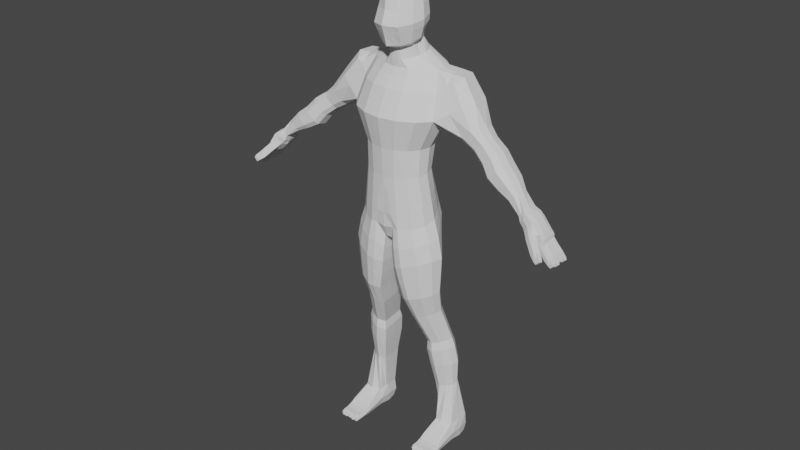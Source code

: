 # Source: human.blend  (saved by Blender 3.6.11; exported with 4.5.12 LTS)
import bpy
from mathutils import Matrix  # noqa: F401  (used for matrix-valued properties, if any)

bpy.ops.wm.read_factory_settings(use_empty=True)
scene = bpy.context.scene
scene.name = 'Scene'

# ---- collections
col_collection = bpy.data.collections.new('Collection'); scene.collection.children.link(col_collection)
col_references = bpy.data.collections.new('references'); col_collection.children.link(col_references)
col_meshes = bpy.data.collections.new('meshes'); col_collection.children.link(col_meshes)

# ---- world
world_world = bpy.data.worlds.new('World'); scene.world = world_world
world_world.use_nodes = True; world_world.node_tree.nodes.clear()
_N = world_world.node_tree.nodes; _L = world_world.node_tree.links
n0 = _N.new('ShaderNodeOutputWorld'); n0.name = 'World Output'; n0.location = (300, 300)
n1 = _N.new('ShaderNodeBackground'); n1.name = 'Background'; n1.location = (10, 300)
n1.inputs[0].default_value = (0.05088, 0.05088, 0.05088, 1.0)
_L.new(n1.outputs[0], n0.inputs[0])
n0.is_active_output = True
world_world.color = (0.05088, 0.05088, 0.05088)
world_world.use_sun_shadow = False
world_world.sun_shadow_jitter_overblur = 0.0

# ---- meshes
me_cylinder_001 = bpy.data.meshes.new('Cylinder.001')
me_cylinder_001.from_pydata([(0.0, 0.7399, -1.198), (8.863e-16, 1.266, 0.9778), (0.4889, 0.4954, -1.216), (0.5, 1.154, 1.076), (0.7478, 0.3144, -1.21), (0.866, 0.679, 1.025), (0.7192, -0.1558, -1.261), (1.0, 0.2088, 1.038), (0.7478, -0.5584, -1.267), (0.866, -0.2614, 1.05), (0.4889, -0.807, -1.305), (0.5725, -0.7394, 1.07), (0.0, -1.063, -1.317), (8.988e-16, -1.127, 1.196), (9.231e-10, 0.8009, -0.8401), (-2.575e-17, 1.094, -0.4559), (1.381e-09, 1.172, -0.1469), (0.0, 1.33, 0.4385), (0.5906, 1.166, 0.4367), (0.656, 0.9966, -0.1469), (0.6261, 0.9266, -0.4559), (0.5294, 0.5952, -0.822), (1.023, 0.6908, 0.4547), (1.136, 0.5164, -0.1469), (1.084, 0.4683, -0.4559), (0.917, 0.2097, -0.858), (1.181, 0.1002, 0.4547), (1.312, -0.1396, -0.1469), (1.252, -0.1578, -0.4559), (1.059, -0.2524, -0.9709), (1.023, -0.4904, 0.4547), (1.136, -0.7956, -0.1469), (1.084, -0.7838, -0.4559), (0.917, -0.8025, -1.061), (0.6631, -1.079, 0.4635), (0.7285, -1.448, -0.1157), (0.6986, -1.376, -0.4447), (0.6019, -1.245, -1.061), (-1.299e-10, -1.364, 0.5522), (1.381e-09, -1.739, -0.04087), (-5.732e-17, -1.657, -0.5665), (9.231e-10, -1.619, -1.044), (0.0, 0.5968, 1.554), (0.0, 0.06419, 1.609), (0.0, -0.4446, 1.545), (0.277, 0.5458, 1.524), (0.277, 0.1235, 1.567), (0.3495, -0.4275, 1.496), (0.6431, 0.3544, 1.445), (0.6431, 0.1043, 1.483), (0.6431, -0.1245, 1.444), (0.2337, 0.695, -1.203), (0.25, 1.21, 1.027), (0.2337, -1.007, -1.319), (0.2863, -0.933, 1.133), (0.301, -1.432, -1.053), (0.3493, -1.517, -0.5056), (0.3643, -1.594, -0.07827), (0.3315, -1.221, 0.5079), (0.2647, 0.6981, -0.831), (0.313, 1.01, -0.4559), (0.328, 1.085, -0.1469), (0.2953, 1.248, 0.4376), (0.1385, 0.5713, 1.539), (0.1385, 0.09386, 1.588), (0.1748, -0.436, 1.521), (-0.02315, -0.5085, -9.039), (-0.02315, 1.097, -2.564), (0.9224, -0.5126, -9.015), (0.7866, 1.243, -2.59), (1.392, -0.8866, -9.007), (1.473, 0.9778, -2.542), (1.806, -1.517, -9.062), (1.932, 0.5806, -2.471), (2.177, -2.276, -9.093), (2.093, 0.112, -2.387), (2.02, -2.897, -9.172), (1.932, -0.3565, -2.303), (1.526, -3.416, -9.233), (1.473, -0.7537, -2.232), (0.8776, -3.755, -9.254), (0.7154, -1.145, -2.177), (0.0, -3.782, -9.277), (0.0, -1.224, -2.177), (-0.02315, -0.6681, -6.885), (-0.02315, -0.2109, -5.921), (-0.02315, 0.7699, -4.559), (-0.02315, 1.239, -3.441), (0.9183, 1.341, -3.46), (1.013, 0.8565, -4.575), (0.6865, -0.09014, -5.943), (0.6761, -0.6966, -6.894), (1.716, 0.9517, -3.39), (1.891, 0.4224, -4.497), (1.288, -0.4268, -5.883), (1.269, -0.9909, -6.882), (2.103, 0.5284, -3.314), (2.401, -0.1433, -4.399), (1.69, -0.9306, -5.792), (1.665, -1.431, -6.864), (2.683, -0.9936, -4.243), (1.831, -1.525, -5.686), (1.804, -1.951, -6.843), (2.25, -1.007, -3.039), (2.477, -1.76, -4.105), (1.69, -2.119, -5.579), (1.665, -2.47, -6.822), (1.716, -1.59, -2.934), (1.891, -2.41, -3.989), (1.288, -2.623, -5.489), (1.269, -2.91, -6.805), (0.9183, -1.979, -2.864), (1.013, -2.844, -3.911), (0.6865, -2.96, -5.428), (0.6761, -3.205, -6.793), (0.0, -2.102, -2.857), (0.0, -2.982, -3.901), (0.0, -3.064, -5.424), (0.0, -3.294, -6.806), (0.3607, 0.9354, -1.828), (-0.02315, 0.7782, -1.777), (0.7022, 0.7165, -1.828), (0.9303, 0.3891, -1.828), (1.01, 0.002778, -1.828), (0.9303, -0.3835, -1.828), (0.7022, -0.711, -1.829), (0.3607, -1.111, -1.808), (0.0, -1.155, -1.83), (2.754, 0.2199, -2.53), (2.637, 0.7302, -2.6), (2.637, -0.1249, -2.477), (3.211, 0.7326, -2.644), (4.003, 0.5488, -3.608), (3.347, -0.07878, -2.521), (4.136, -0.4451, -3.396), (3.074, -0.6091, -2.676), (3.791, -1.083, -3.483), (0.0, -1.54, -2.48), (0.8442, -1.439, -2.481), (1.579, -1.118, -2.537), (2.676, -0.7318, -2.78), (2.07, -0.6389, -2.622), (3.215, -1.38, -3.754), (2.535, -0.537, -2.552), (-0.02315, 1.162, -2.961), (1.586, 0.9656, -2.937), (0.8471, 1.288, -2.99), (2.614, 0.8365, -3.077), (3.216, 0.6161, -4.128), (2.01, 0.5568, -2.864), (2.486, 0.8192, -2.784), (4.511, -1.391, -4.39), (3.954, -1.458, -4.705), (3.775, -1.312, -4.891), (4.867, -0.6461, -4.349), (3.936, -0.2999, -5.028), (3.69, -0.8376, -5.042), (4.763, -1.1, -4.275), (4.732, -0.09766, -4.491), (5.061, -1.433, -4.774), (4.641, -1.501, -5.086), (4.514, -1.383, -5.257), (5.333, -0.8066, -4.707), (4.64, -0.5382, -5.356), (4.451, -0.9902, -5.39), (5.248, -1.186, -4.655), (5.227, -0.3536, -4.838), (7.819, -2.424, -6.933), (7.669, -2.45, -7.048), (8.013, -1.933, -6.866), (7.662, -1.539, -7.218), (7.625, -2.002, -7.164), (7.972, -2.397, -6.815), (7.972, -1.484, -6.979), (5.135, -1.636, -5.658), (5.57, -1.903, -6.129), (6.248, -2.07, -6.424), (6.942, -2.176, -6.693), (7.031, -2.272, -6.572), (6.375, -2.199, -6.253), (5.714, -2.045, -5.935), (5.272, -1.766, -5.475), (7.324, -2.225, -6.354), (6.79, -2.133, -5.944), (6.187, -1.97, -5.584), (5.72, -1.694, -5.141), (7.454, -2.034, -6.274), (6.975, -1.87, -5.829), (6.398, -1.678, -5.452), (5.921, -1.424, -5.015), (7.513, -1.735, -6.317), (7.059, -1.462, -5.887), (6.493, -1.228, -5.515), (6.011, -1.008, -5.072), (5.271, -0.7104, -5.768), (5.713, -0.9017, -6.25), (6.374, -1.162, -6.535), (7.031, -1.512, -6.776), (6.899, -1.866, -6.792), (6.187, -1.646, -6.562), (5.5, -1.436, -6.283), (5.069, -1.205, -5.802), (5.898, -0.5113, -5.214), (6.374, -0.69, -5.667), (6.954, -0.9736, -6.023), (7.44, -1.378, -6.415), (0.5575, -3.701, -9.23), (0.3105, -1.192, -2.169), (0.3265, -3.256, -6.791), (0.3317, -3.019, -5.418), (0.4947, -2.92, -3.897), (0.4476, -2.048, -2.852), (0.1688, -1.15, -1.808), (0.1053, -1.041, -1.317), (0.4105, -1.496, -2.472), (0.2066, -0.4535, -8.973), (0.3817, 1.29, -2.598), (0.08987, -0.6226, -6.9), (0.3317, -0.03103, -5.954), (0.4947, 0.9327, -4.588), (0.4476, 1.41, -3.472), (0.1688, 0.9763, -1.824), (0.1053, 0.7339, -1.198), (0.412, 1.344, -2.997), (0.2248, -3.575, -9.967), (0.2248, -2.481, -10.22), (0.2541, -0.8176, -9.766), (-0.02315, -3.635, -9.922), (-0.02315, -2.499, -10.21), (-0.02315, -0.8834, -9.747), (1.073, -1.373, -11.61), (1.754, -1.66, -11.35), (2.278, -2.14, -11.1), (2.725, -2.727, -10.86), (2.535, -3.307, -10.81), (1.939, -3.851, -10.9), (1.155, -4.24, -11.07), (0.7549, -4.218, -11.17), (0.6105, -1.355, -11.76), (0.3658, -3.949, -11.37), (0.3658, -2.863, -11.57), (0.4012, -1.581, -11.78), (0.2692, -3.809, -10.68), (0.2692, -2.709, -10.91), (1.758, -3.674, -10.05), (1.016, -4.051, -10.15), (0.3028, -1.157, -10.77), (0.5009, -0.7136, -10.4), (0.641, -4.016, -10.18), (2.323, -3.124, -9.971), (2.503, -2.512, -9.948), (2.079, -1.763, -10.06), (1.067, -0.7291, -10.33), (1.583, -1.111, -10.19), (0.247, -3.692, -10.32), (1.642, -3.545, -9.641), (0.2785, -0.9572, -10.28), (2.171, -3.013, -9.572), (2.34, -2.389, -9.521), (1.943, -1.611, -9.567), (1.54, -0.9464, -9.631), (0.247, -2.601, -10.56), (0.947, -3.903, -9.701), (0.5101, -0.5089, -9.732), (0.5992, -3.859, -9.707), (1.031, -0.5258, -9.662), (0.8535, -0.5641, -8.421), (1.357, -0.9158, -8.412), (1.767, -1.493, -8.447), (2.073, -2.185, -8.463), (1.92, -2.778, -8.515), (1.454, -3.275, -8.553), (0.8212, -3.601, -8.565), (0.0, -3.645, -8.585), (-0.02315, -0.5631, -8.343), (0.448, -3.658, -8.568), (0.1636, -0.4953, -8.36), (-0.02315, -0.5298, -7.618), (0.792, -0.6101, -7.892), (1.327, -0.9418, -7.882), (1.732, -1.472, -7.898), (1.98, -2.104, -7.902), (1.832, -2.671, -7.928), (1.39, -3.148, -7.947), (0.7709, -3.464, -7.951), (0.0, -3.524, -7.969), (0.4059, -3.519, -7.952), (0.0816, -0.5297, -7.7), (8.714, -2.732, -8.074), (9.049, -2.664, -7.809), (8.652, -1.742, -8.292), (9.088, -1.665, -7.957), (8.652, -2.486, -8.159), (8.652, -2.238, -8.203), (8.652, -1.99, -8.248), (9.088, -1.913, -7.913), (9.088, -2.161, -7.868), (9.088, -2.409, -7.824), (8.41, -1.719, -8.074), (7.994, -1.629, -7.684), (7.788, -1.58, -7.472), (8.287, -1.496, -7.11), (8.506, -1.537, -7.288), (8.908, -1.637, -7.725), (7.796, -2.552, -7.311), (8.021, -2.644, -7.483), (8.414, -2.649, -7.926), (8.91, -2.653, -7.567), (8.49, -2.598, -7.076), (8.266, -2.533, -6.935), (8.316, -1.713, -7.043), (8.556, -1.75, -7.205), (8.946, -1.854, -7.656), (8.316, -1.961, -6.999), (8.556, -1.998, -7.16), (8.946, -2.102, -7.612), (8.316, -2.209, -6.954), (8.556, -2.246, -7.116), (8.946, -2.35, -7.567), (8.372, -1.952, -8.083), (7.989, -1.856, -7.665), (7.754, -1.812, -7.475), (8.372, -2.2, -8.038), (7.989, -2.104, -7.621), (7.754, -2.06, -7.431), (8.372, -2.448, -7.994), (7.912, -2.366, -7.636), (7.754, -2.309, -7.386), (9.858, -1.884, -8.947), (9.681, -1.917, -9.088), (9.681, -2.051, -9.064), (9.681, -2.653, -8.956), (9.681, -2.519, -8.98), (9.858, -2.018, -8.923), (9.858, -2.487, -8.839), (9.858, -2.621, -8.815), (9.814, -2.782, -8.742), (9.814, -2.916, -8.718), (9.637, -2.948, -8.858), (9.637, -2.814, -8.882), (9.637, -2.336, -8.968), (9.637, -2.202, -8.992), (9.814, -2.17, -8.851), (9.814, -2.304, -8.827), (8.846, -2.742, -8.214), (9.125, -2.706, -8.022), (8.839, -2.524, -8.246), (9.126, -2.508, -8.028), (9.133, -2.233, -8.042), (8.829, -2.263, -8.283), (9.135, -2.432, -8.005), (8.829, -2.511, -8.238), (8.81, -1.748, -8.356), (8.81, -1.996, -8.311), (9.115, -1.918, -8.073), (9.115, -1.711, -8.11), (9.122, -2.182, -8.033), (9.122, -1.96, -8.072), (8.817, -2.251, -8.272), (8.817, -2.003, -8.316), (7.819, -1.511, -7.097), (8.87, -1.703, -8.125), (8.87, -2.696, -7.947), (8.87, -1.951, -8.08), (8.87, -2.199, -8.036), (8.87, -2.448, -7.991), (8.659, -2.698, -7.727), (8.264, -2.689, -7.267), (8.035, -2.601, -7.109), (8.035, -1.443, -7.317), (8.272, -1.483, -7.493), (8.659, -1.583, -7.927), (9.778, -1.9, -9.013), (9.778, -2.034, -8.989), (9.778, -2.502, -8.905), (9.778, -2.636, -8.881), (9.734, -2.931, -8.784), (9.734, -2.185, -8.917), (9.734, -2.319, -8.893), (9.734, -2.797, -8.808), (9.004, -2.495, -8.119), (9.004, -2.743, -8.074), (8.994, -2.482, -8.111), (8.994, -2.234, -8.156), (8.975, -1.719, -8.229), (8.975, -1.967, -8.184), (8.982, -1.974, -8.19), (8.982, -2.222, -8.145), (9.061, -2.817, -8.418), (9.276, -2.892, -8.623), (9.054, -2.599, -8.45), (9.269, -2.674, -8.655), (9.341, -2.583, -8.232), (9.556, -2.659, -8.437), (9.556, -2.844, -8.433), (9.341, -2.769, -8.229), (9.219, -2.57, -8.323), (9.434, -2.645, -8.528), (9.219, -2.818, -8.279), (9.434, -2.893, -8.483), (9.366, -2.297, -8.266), (9.599, -2.361, -8.491), (9.368, -2.496, -8.229), (9.601, -2.56, -8.454), (9.062, -2.575, -8.463), (9.295, -2.639, -8.687), (9.295, -2.391, -8.732), (9.062, -2.327, -8.507), (9.227, -2.546, -8.336), (9.46, -2.61, -8.561), (9.227, -2.297, -8.38), (9.46, -2.361, -8.605), (9.344, -2.227, -8.25), (9.567, -2.272, -8.467), (9.039, -2.296, -8.489), (9.261, -2.341, -8.707), (9.039, -2.048, -8.534), (9.261, -2.093, -8.751), (9.567, -2.051, -8.507), (9.344, -2.005, -8.29), (9.204, -2.019, -8.407), (9.426, -2.063, -8.625), (9.204, -2.267, -8.363), (9.426, -2.312, -8.58), (9.055, -1.807, -8.593), (9.294, -1.842, -8.83), (9.354, -1.956, -8.309), (9.594, -1.994, -8.545), (9.289, -2.065, -8.784), (9.049, -2.031, -8.547), (9.596, -1.809, -8.588), (9.357, -1.771, -8.353), (9.214, -1.753, -8.465), (9.453, -1.788, -8.701), (9.214, -2.001, -8.421), (9.453, -2.036, -8.657), (9.691, -1.849, -8.934), (9.576, -1.87, -9.022), (9.576, -2.065, -8.987), (9.576, -2.668, -8.879), (9.576, -2.472, -8.914), (9.789, -1.831, -8.854), (9.789, -2.027, -8.819), (9.789, -2.433, -8.746), (9.789, -2.629, -8.711), (9.691, -2.045, -8.899), (9.691, -2.452, -8.826), (9.691, -2.647, -8.791), (9.745, -2.728, -8.648), (9.745, -2.924, -8.613), (9.647, -2.943, -8.693), (9.532, -2.963, -8.782), (9.532, -2.767, -8.817), (9.532, -2.351, -8.892), (9.532, -2.155, -8.927), (9.745, -2.116, -8.758), (9.745, -2.312, -8.723), (9.647, -2.135, -8.838), (9.647, -2.33, -8.803), (9.647, -2.747, -8.728), (9.534, -3.426, -8.273), (9.495, -3.568, -8.206), (9.285, -3.613, -8.377), (9.324, -3.47, -8.444), (8.385, -3.0, -7.755), (8.721, -2.93, -7.53), (8.44, -2.764, -7.856), (8.831, -2.738, -7.591), (9.4, -3.59, -8.286), (9.439, -3.447, -8.353), (8.652, -2.737, -7.726), (8.563, -2.989, -7.578), (8.626, -3.197, -7.953), (8.867, -3.395, -8.15), (8.68, -2.962, -8.053), (8.921, -3.159, -8.251), (9.01, -2.934, -7.778), (9.251, -3.132, -7.976), (9.202, -3.326, -7.925), (8.962, -3.128, -7.728), (8.875, -2.923, -7.899), (9.116, -3.121, -8.097), (8.803, -3.186, -7.776), (9.044, -3.384, -7.973), (9.462, -3.32, -8.186), (9.406, -3.528, -8.088), (9.29, -3.554, -8.185), (9.155, -3.581, -8.293), (9.211, -3.373, -8.39), (9.347, -3.346, -8.282), (8.427, -2.706, -7.891), (8.647, -2.711, -7.714), (8.844, -2.714, -7.55), (8.616, -2.719, -7.302), (8.402, -2.813, -7.42), (8.192, -2.796, -7.617), (7.65, -2.256, -7.098), (1.451, -2.146, -14.19), (1.884, -2.354, -14.05), (2.218, -2.681, -13.93), (2.503, -3.076, -13.82), (2.382, -3.446, -13.84), (2.002, -3.779, -13.94), (1.503, -4.007, -14.08), (1.271, -3.938, -14.14), (1.157, -2.12, -14.28), (1.001, -3.793, -14.24), (1.001, -3.09, -14.28), (1.024, -2.259, -14.32), (2.619, -3.135, -12.67), (2.678, -2.934, -11.78), (2.507, -3.455, -11.74), (2.471, -3.587, -12.64), (0.7799, -3.241, -13.23), (0.5591, -3.056, -12.41), (0.591, -1.905, -12.61), (0.8075, -2.242, -13.4), (1.331, -2.08, -13.26), (1.194, -1.718, -12.46), (1.806, -1.976, -12.22), (1.862, -2.303, -13.06), (0.7789, -1.702, -12.59), (0.9706, -2.066, -13.38), (1.972, -3.943, -11.82), (2.006, -4.011, -12.71), (2.276, -2.406, -12.0), (2.27, -2.677, -12.87), (1.097, -4.272, -12.91), (0.9149, -4.261, -12.06), (0.5591, -4.031, -12.24), (0.7799, -4.087, -13.07), (1.268, -4.293, -11.97), (1.395, -4.314, -12.84), (1.9, -2.052, -15.88), (2.267, -2.227, -15.78), (2.55, -2.5, -15.69), (2.792, -2.831, -15.61), (2.689, -3.139, -15.62), (2.367, -3.415, -15.69), (1.944, -3.604, -15.79), (1.757, -3.527, -15.82), (1.65, -2.03, -15.94), (1.518, -3.424, -15.9), (1.518, -2.838, -15.93), (1.537, -2.146, -15.96), (2.501, -2.929, -20.44), (2.993, -2.929, -20.44), (3.194, -3.026, -20.45), (3.19, -3.624, -20.34), (3.122, -4.229, -20.28), (2.571, -4.447, -20.27), (2.148, -4.342, -20.26), (2.121, -4.164, -20.28), (2.08, -2.968, -20.36), (2.069, -3.806, -20.32), (2.043, -3.627, -20.34), (2.047, -3.008, -20.44), (2.476, -2.225, -17.11), (2.35, -2.169, -16.24), (2.674, -2.484, -16.15), (2.799, -2.542, -17.05), (1.883, -3.734, -17.1), (1.756, -3.678, -16.28), (1.491, -3.543, -16.36), (1.619, -3.598, -17.17), (2.59, -3.594, -17.03), (2.465, -3.535, -16.14), (1.979, -3.75, -16.24), (2.106, -3.808, -17.09), (2.951, -2.864, -16.07), (3.075, -2.924, -16.99), (1.491, -2.869, -16.4), (1.619, -2.923, -17.2), (1.77, -1.993, -17.23), (1.643, -1.942, -16.41), (1.929, -1.968, -16.34), (2.056, -2.021, -17.19), (2.834, -3.217, -16.08), (2.958, -3.278, -16.99), (1.513, -2.075, -16.43), (1.641, -2.126, -17.24), (2.758, -2.816, -18.36), (1.847, -3.632, -18.41), (2.223, -3.796, -18.36), (2.972, -3.113, -18.32), (1.847, -3.108, -18.44), (2.184, -2.411, -18.44), (2.881, -3.387, -18.31), (1.864, -2.491, -18.47), (2.509, -2.569, -18.4), (2.065, -3.713, -18.36), (2.597, -3.631, -18.33), (1.964, -2.388, -18.46), (3.166, -3.295, -21.39), (3.19, -5.414, -20.55), (3.205, -5.641, -21.02), (2.093, -3.295, -21.39), (2.043, -5.417, -20.54), (2.068, -5.647, -21.02), (3.205, -4.415, -21.18), (2.068, -4.42, -21.18), (2.068, -3.757, -21.4), (3.205, -3.751, -21.4), (3.2, -3.09, -21.05), (3.294, -5.532, -20.78), (1.955, -5.532, -20.78), (2.018, -3.074, -21.05), (1.955, -4.436, -20.75), (3.294, -4.436, -20.75), (3.294, -3.692, -20.87), (1.955, -3.692, -20.87), (2.255, -5.418, -20.54), (2.501, -5.418, -20.54), (2.747, -5.418, -20.54), (2.993, -5.418, -20.54), (2.993, -5.647, -21.02), (2.747, -5.647, -21.02), (2.501, -5.647, -21.02), (2.255, -5.647, -21.02), (2.303, -3.146, -21.37), (2.517, -3.146, -21.37), (2.731, -3.146, -21.37), (2.946, -3.146, -21.37), (2.993, -4.42, -21.18), (2.747, -4.42, -21.18), (2.501, -4.42, -21.18), (2.255, -4.42, -21.18), (2.993, -4.326, -20.23), (2.993, -3.757, -21.4), (2.747, -3.757, -21.4), (2.501, -3.757, -21.4), (2.255, -3.757, -21.4), (2.255, -2.993, -21.04), (2.501, -2.993, -21.04), (2.747, -2.993, -21.04), (2.993, -2.993, -21.04), (2.993, -5.532, -20.78), (2.747, -5.532, -20.78), (2.501, -5.532, -20.78), (2.255, -5.532, -20.78), (3.219, -6.532, -20.71), (3.169, -6.507, -20.6), (3.064, -6.507, -20.6), (2.184, -6.609, -20.82), (2.139, -6.609, -20.82), (2.008, -6.532, -20.71), (2.079, -6.503, -20.59), (3.134, -6.599, -20.81), (2.239, -6.43, -20.73), (2.184, -6.503, -20.59), (2.573, -6.506, -20.6), (2.678, -6.506, -20.6), (3.064, -6.604, -20.8), (2.678, -6.6, -20.79), (2.573, -6.6, -20.79), (3.009, -6.43, -20.73), (2.733, -6.427, -20.71), (2.518, -6.427, -20.71), (2.326, -6.556, -20.6), (2.428, -6.556, -20.6), (2.819, -6.555, -20.59), (2.92, -6.555, -20.59), (2.92, -6.641, -20.76), (2.819, -6.641, -20.76), (2.428, -6.647, -20.78), (2.326, -6.647, -20.78), (2.975, -6.472, -20.7), (2.764, -6.472, -20.7), (2.483, -6.475, -20.71), (2.271, -6.475, -20.71), (3.278, -6.43, -20.73), (3.174, -6.361, -20.6), (3.009, -6.364, -20.59), (2.239, -6.499, -20.88), (2.084, -6.499, -20.88), (1.971, -6.43, -20.73), (2.058, -6.359, -20.58), (3.189, -6.49, -20.86), (2.239, -6.36, -20.57), (2.518, -6.363, -20.59), (2.733, -6.363, -20.59), (3.009, -6.495, -20.86), (2.733, -6.491, -20.84), (2.518, -6.491, -20.84), (3.046, -6.532, -20.71), (2.696, -6.529, -20.7), (2.555, -6.529, -20.7), (2.202, -6.532, -20.71), (2.271, -6.413, -20.59), (2.483, -6.413, -20.59), (2.764, -6.412, -20.58), (2.975, -6.412, -20.58), (2.975, -6.532, -20.82), (2.764, -6.532, -20.82), (2.483, -6.537, -20.84), (2.271, -6.537, -20.84), (2.938, -6.574, -20.68), (2.801, -6.574, -20.68), (2.446, -6.578, -20.7), (2.308, -6.578, -20.7), (3.169, -6.556, -20.7), (3.137, -6.476, -20.61), (3.046, -6.479, -20.6), (2.202, -6.589, -20.83), (2.121, -6.589, -20.83), (2.079, -6.556, -20.7), (2.061, -6.475, -20.58), (3.152, -6.579, -20.82), (2.202, -6.475, -20.58), (2.555, -6.478, -20.59), (2.696, -6.478, -20.59), (3.046, -6.585, -20.82), (2.696, -6.581, -20.8), (2.555, -6.581, -20.8), (3.064, -6.556, -20.7), (2.678, -6.553, -20.69), (2.573, -6.553, -20.69), (2.184, -6.556, -20.7), (2.308, -6.528, -20.59), (2.446, -6.528, -20.59), (2.801, -6.527, -20.59), (2.938, -6.527, -20.59), (2.938, -6.622, -20.77), (2.801, -6.622, -20.77), (2.446, -6.627, -20.8), (2.308, -6.627, -20.8), (2.92, -6.598, -20.68), (2.819, -6.598, -20.68), (2.428, -6.601, -20.69), (2.326, -6.601, -20.69), (1.96, -5.842, -20.79), (1.965, -6.141, -20.77), (2.053, -6.064, -20.63), (2.048, -5.751, -20.62), (2.249, -5.752, -20.62), (2.244, -6.065, -20.63), (2.079, -6.217, -20.92), (2.073, -5.931, -20.96), (2.249, -5.931, -20.96), (2.244, -6.217, -20.92), (2.244, -6.141, -20.77), (2.249, -5.842, -20.79), (2.495, -5.945, -20.95), (2.489, -6.243, -20.89), (2.489, -6.171, -20.76), (2.495, -5.857, -20.78), (2.26, -5.945, -20.95), (2.266, -6.243, -20.89), (2.26, -5.857, -20.78), (2.266, -6.171, -20.76), (2.495, -5.77, -20.62), (2.489, -6.1, -20.63), (2.266, -6.1, -20.63), (2.26, -5.77, -20.62), (2.742, -5.753, -20.62), (2.738, -6.066, -20.63), (2.512, -6.066, -20.63), (2.507, -5.753, -20.62), (2.742, -5.929, -20.95), (2.738, -6.212, -20.9), (2.738, -6.139, -20.76), (2.742, -5.841, -20.79), (2.507, -5.841, -20.79), (2.512, -6.139, -20.76), (2.512, -6.212, -20.9), (2.507, -5.929, -20.95), (2.758, -6.098, -20.63), (2.753, -5.769, -20.62), (2.987, -5.769, -20.62), (2.981, -6.098, -20.63), (2.758, -6.169, -20.75), (2.753, -5.856, -20.78), (2.987, -5.943, -20.94), (2.981, -6.24, -20.88), (2.981, -6.169, -20.75), (2.987, -5.856, -20.78), (2.753, -5.943, -20.94), (2.758, -6.24, -20.88), (2.999, -5.842, -20.79), (3.004, -6.141, -20.77), (3.004, -6.215, -20.91), (2.999, -5.93, -20.95), (2.999, -5.753, -20.63), (3.004, -6.067, -20.64), (3.289, -5.842, -20.79), (3.284, -6.141, -20.77), (3.179, -6.064, -20.64), (3.185, -5.75, -20.63), (3.194, -6.21, -20.91), (3.199, -5.925, -20.95)], [], [(62, 52, 3, 18), (18, 3, 5, 22), (22, 5, 7, 26), (26, 7, 9, 30), (30, 9, 11, 34), (58, 54, 13, 38), (53, 55, 41, 12), (55, 56, 40, 41), (56, 57, 39, 40), (57, 58, 38, 39), (8, 33, 37, 10), (33, 32, 36, 37), (32, 31, 35, 36), (31, 30, 34, 35), (6, 29, 33, 8), (29, 28, 32, 33), (28, 27, 31, 32), (27, 26, 30, 31), (4, 25, 29, 6), (25, 24, 28, 29), (24, 23, 27, 28), (23, 22, 26, 27), (2, 21, 25, 4), (21, 20, 24, 25), (20, 19, 23, 24), (19, 18, 22, 23), (51, 59, 21, 2), (59, 60, 20, 21), (60, 61, 19, 20), (61, 62, 18, 19), (65, 44, 13, 54), (50, 47, 11, 9), (7, 5, 48, 49, 50, 9), (5, 3, 45, 48), (48, 45, 46, 49), (49, 46, 47, 50), (52, 1, 42, 63), (63, 42, 43, 64), (64, 43, 44, 65), (46, 64, 65, 47), (45, 63, 64, 46), (3, 52, 63, 45), (47, 65, 54, 11), (16, 17, 62, 61), (15, 16, 61, 60), (14, 15, 60, 59), (0, 14, 59, 51), (35, 34, 58, 57), (36, 35, 57, 56), (37, 36, 56, 55), (10, 37, 55, 53), (34, 11, 54, 58), (17, 1, 52, 62), (53, 12, 0, 51, 2, 4, 6, 8, 10), (220, 223, 146, 88), (88, 146, 145, 92), (92, 145, 149, 96), (73, 75, 128, 129), (130, 143, 140, 135), (103, 141, 139, 107), (107, 139, 138, 111), (211, 214, 137, 115), (71, 69, 119, 121), (286, 208, 118, 285), (208, 209, 117, 118), (209, 210, 116, 117), (210, 211, 115, 116), (283, 110, 114, 284), (110, 109, 113, 114), (109, 108, 112, 113), (108, 107, 111, 112), (282, 106, 110, 283), (106, 105, 109, 110), (105, 104, 108, 109), (104, 103, 107, 108), (281, 102, 106, 282), (102, 101, 105, 106), (101, 100, 104, 105), (148, 132, 158, 155), (280, 99, 102, 281), (99, 98, 101, 102), (98, 97, 100, 101), (97, 96, 147, 148), (279, 95, 99, 280), (95, 94, 98, 99), (94, 93, 97, 98), (93, 92, 96, 97), (278, 91, 95, 279), (91, 90, 94, 95), (90, 89, 93, 94), (89, 88, 92, 93), (287, 217, 91, 278), (217, 218, 90, 91), (218, 219, 89, 90), (219, 220, 88, 89), (126, 125, 10, 53), (81, 79, 125, 126), (77, 75, 123, 124), (73, 71, 121, 122), (207, 81, 126, 212), (216, 67, 120, 221), (79, 77, 124, 125), (75, 73, 122, 123), (212, 126, 53, 213), (221, 120, 0, 222), (121, 119, 51, 2), (122, 121, 2, 4), (123, 122, 4, 6), (124, 123, 6, 8), (125, 124, 8, 10), (131, 129, 128, 133), (133, 128, 130, 135), (134, 133, 135, 136), (132, 131, 133, 134), (96, 149, 150, 147), (103, 104, 142, 140), (75, 77, 130, 128), (97, 148, 155, 156), (138, 139, 79, 81), (140, 142, 136, 135), (214, 138, 81, 207), (140, 143, 141, 103), (139, 141, 77, 79), (150, 149, 73, 129), (223, 144, 67, 216), (145, 146, 69, 71), (148, 147, 131, 132), (149, 145, 71, 73), (77, 141, 143, 130), (147, 150, 129, 131), (154, 157, 165, 162), (157, 151, 159, 165), (136, 142, 151, 157), (132, 134, 154, 158), (100, 97, 156, 153), (134, 136, 157, 154), (104, 100, 153, 152), (142, 104, 152, 151), (182, 178, 168, 167), (156, 155, 163, 164), (155, 158, 166, 163), (158, 154, 162, 166), (153, 156, 164, 161), (152, 153, 161, 160), (151, 152, 160, 159), (186, 182, 167, 172), (190, 186, 172, 169), (198, 197, 170, 171), (197, 205, 173, 170), (205, 190, 169, 173), (496, 177, 198, 171), (161, 164, 201, 174), (174, 201, 200, 175), (175, 200, 199, 176), (176, 199, 198, 177), (166, 162, 193, 202), (202, 193, 192, 203), (203, 192, 191, 204), (204, 191, 190, 205), (163, 166, 202, 194), (194, 202, 203, 195), (195, 203, 204, 196), (196, 204, 205, 197), (164, 163, 194, 201), (201, 194, 195, 200), (200, 195, 196, 199), (199, 196, 197, 198), (162, 165, 189, 193), (193, 189, 188, 192), (192, 188, 187, 191), (191, 187, 186, 190), (165, 159, 185, 189), (189, 185, 184, 188), (188, 184, 183, 187), (187, 183, 182, 186), (160, 161, 174, 181), (181, 174, 175, 180), (180, 175, 176, 179), (179, 176, 177, 178), (159, 160, 181, 185), (185, 181, 180, 184), (184, 180, 179, 183), (183, 179, 178, 182), (137, 214, 207, 83), (127, 212, 213, 12), (83, 207, 212, 127), (112, 111, 211, 210), (113, 112, 210, 209), (114, 113, 209, 208), (284, 114, 208, 286), (111, 138, 214, 211), (146, 223, 216, 69), (119, 221, 222, 51), (69, 216, 221, 119), (86, 87, 220, 219), (85, 86, 219, 218), (84, 85, 218, 217), (277, 84, 217, 287), (87, 144, 223, 220), (226, 229, 66, 215), (206, 82, 227, 224), (224, 227, 228, 225), (225, 228, 229, 226), (242, 243, 240, 239), (244, 245, 236, 235), (246, 247, 238, 241), (245, 248, 237, 236), (249, 244, 235, 234), (243, 246, 241, 240), (250, 249, 234, 233), (251, 250, 233, 232), (247, 252, 230, 238), (253, 251, 232, 231), (252, 253, 231, 230), (248, 242, 239, 237), (264, 254, 242, 248), (265, 260, 253, 252), (260, 259, 251, 253), (263, 265, 252, 247), (259, 258, 250, 251), (258, 257, 249, 250), (261, 256, 246, 243), (257, 255, 244, 249), (262, 264, 248, 245), (256, 263, 247, 246), (255, 262, 245, 244), (254, 261, 243, 242), (224, 225, 261, 254), (78, 80, 262, 255), (226, 215, 263, 256), (80, 206, 264, 262), (76, 78, 255, 257), (225, 226, 256, 261), (74, 76, 257, 258), (72, 74, 258, 259), (215, 68, 265, 263), (70, 72, 259, 260), (68, 70, 260, 265), (206, 224, 254, 264), (66, 274, 276, 215), (80, 272, 275, 206), (215, 276, 266, 68), (68, 266, 267, 70), (70, 267, 268, 72), (72, 268, 269, 74), (74, 269, 270, 76), (76, 270, 271, 78), (78, 271, 272, 80), (206, 275, 273, 82), (274, 277, 287, 276), (272, 284, 286, 275), (276, 287, 278, 266), (266, 278, 279, 267), (267, 279, 280, 268), (268, 280, 281, 269), (269, 281, 282, 270), (270, 282, 283, 271), (271, 283, 284, 272), (275, 286, 285, 273), (371, 303, 291, 361), (423, 415, 453, 458), (368, 309, 172, 167), (325, 292, 288, 306), (316, 169, 172, 309), (301, 173, 169, 310), (171, 321, 324, 327), (298, 290, 294, 319), (319, 294, 293, 322), (322, 293, 292, 325), (428, 425, 437, 438), (418, 413, 456, 455), (411, 401, 443, 446), (324, 323, 326, 327), (319, 322, 323, 320), (321, 320, 323, 324), (298, 319, 320, 299), (170, 300, 321, 171), (300, 299, 320, 321), (314, 317, 318, 315), (296, 315, 318, 297), (311, 314, 315, 312), (314, 313, 316, 317), (295, 312, 315, 296), (302, 311, 312, 303), (311, 310, 313, 314), (291, 303, 312, 295), (317, 308, 307, 318), (490, 495, 305, 306), (302, 301, 310, 311), (297, 318, 307, 289), (325, 306, 305, 326), (491, 490, 306, 366), (317, 316, 309, 308), (171, 327, 304, 168, 496), (327, 326, 305, 304), (299, 370, 371, 298), (492, 491, 366, 307), (362, 289, 307, 366), (367, 308, 309, 368), (360, 173, 301, 369), (369, 301, 302, 370), (495, 494, 367, 305), (494, 493, 308, 367), (372, 328, 333, 373), (374, 334, 335, 375), (401, 403, 444, 443), (409, 405, 439, 447), (430, 427, 442, 441), (435, 428, 438, 445), (405, 406, 440, 439), (433, 430, 441, 436), (379, 336, 337, 376), (377, 342, 343, 378), (399, 389, 451, 450), (415, 417, 454, 453), (389, 391, 452, 451), (397, 393, 448, 459), (421, 418, 455, 457), (393, 394, 449, 448), (297, 289, 345, 347), (365, 297, 347, 380), (288, 292, 346, 344), (362, 288, 344, 381), (292, 293, 349, 351), (365, 292, 351, 382), (296, 297, 350, 348), (364, 296, 348, 383), (361, 291, 355, 384), (363, 294, 353, 385), (291, 295, 354, 355), (294, 290, 352, 353), (363, 295, 357, 386), (293, 294, 359, 358), (295, 296, 356, 357), (364, 293, 358, 387), (296, 364, 387, 356), (294, 363, 386, 359), (295, 363, 385, 354), (290, 361, 384, 352), (293, 364, 383, 349), (297, 365, 382, 350), (289, 362, 381, 345), (292, 365, 380, 346), (417, 421, 457, 454), (391, 397, 459, 452), (394, 399, 450, 449), (341, 377, 378, 340), (339, 379, 376, 338), (425, 433, 436, 437), (427, 435, 445, 442), (403, 409, 447, 444), (332, 374, 375, 331), (329, 372, 373, 330), (302, 303, 371, 370), (493, 492, 307, 308), (300, 369, 370, 299), (170, 360, 369, 300), (305, 367, 368, 304), (322, 325, 326, 323), (288, 362, 366, 306), (406, 411, 446, 440), (304, 368, 167, 168), (413, 423, 458, 456), (298, 371, 361, 290), (345, 381, 398, 395), (395, 398, 399, 394), (346, 380, 396, 390), (390, 396, 397, 391), (347, 345, 395, 392), (392, 395, 394, 393), (380, 347, 392, 396), (396, 392, 393, 397), (344, 346, 390, 388), (388, 390, 391, 389), (381, 344, 388, 398), (398, 388, 389, 399), (349, 383, 410, 407), (407, 410, 411, 406), (350, 382, 408, 402), (402, 408, 409, 403), (351, 349, 407, 404), (404, 407, 406, 405), (382, 351, 404, 408), (408, 404, 405, 409), (348, 350, 402, 400), (400, 402, 403, 401), (383, 348, 400, 410), (410, 400, 401, 411), (356, 387, 422, 412), (412, 422, 423, 413), (359, 386, 420, 416), (416, 420, 421, 417), (386, 357, 419, 420), (420, 419, 418, 421), (358, 359, 416, 414), (414, 416, 417, 415), (357, 356, 412, 419), (419, 412, 413, 418), (387, 358, 414, 422), (422, 414, 415, 423), (354, 385, 434, 426), (426, 434, 435, 427), (352, 384, 432, 424), (424, 432, 433, 425), (384, 355, 431, 432), (432, 431, 430, 433), (385, 353, 429, 434), (434, 429, 428, 435), (355, 354, 426, 431), (431, 426, 427, 430), (353, 352, 424, 429), (429, 424, 425, 428), (372, 329, 437, 436), (329, 330, 438, 437), (332, 331, 439, 440), (333, 328, 441, 442), (335, 334, 443, 444), (330, 373, 445, 438), (374, 332, 440, 446), (331, 375, 447, 439), (337, 336, 448, 449), (338, 376, 450, 451), (339, 338, 451, 452), (341, 340, 453, 454), (343, 342, 455, 456), (377, 341, 454, 457), (340, 378, 458, 453), (379, 339, 452, 459), (328, 372, 436, 441), (373, 333, 442, 445), (334, 374, 446, 443), (375, 335, 444, 447), (376, 337, 449, 450), (342, 377, 457, 455), (378, 343, 456, 458), (336, 379, 459, 448), (469, 460, 461, 468), (483, 473, 487, 486), (473, 475, 488, 487), (481, 477, 484, 489), (477, 478, 485, 484), (475, 481, 489, 488), (478, 483, 486, 485), (463, 469, 468, 462), (465, 471, 482, 479), (479, 482, 483, 478), (466, 470, 480, 474), (474, 480, 481, 475), (467, 465, 479, 476), (476, 479, 478, 477), (470, 467, 476, 480), (480, 476, 477, 481), (464, 466, 474, 472), (472, 474, 475, 473), (471, 464, 472, 482), (482, 472, 473, 483), (461, 460, 484, 485), (462, 468, 486, 487), (463, 462, 487, 488), (469, 463, 488, 489), (468, 461, 485, 486), (460, 469, 489, 484), (465, 467, 492, 493), (471, 465, 493, 494), (464, 471, 494, 495), (467, 470, 491, 492), (470, 466, 490, 491), (466, 464, 495, 490), (169, 316, 313, 310), (177, 496, 168, 178), (509, 512, 501, 500), (513, 516, 508, 507), (517, 520, 498, 497), (516, 522, 505, 508), (512, 524, 502, 501), (520, 526, 499, 498), (527, 530, 506, 504), (524, 532, 503, 502), (526, 509, 500, 499), (530, 513, 507, 506), (522, 517, 497, 505), (532, 527, 504, 503), (236, 237, 528, 531), (531, 528, 527, 532), (238, 230, 518, 521), (521, 518, 517, 522), (239, 240, 514, 529), (529, 514, 513, 530), (232, 233, 510, 525), (525, 510, 509, 526), (235, 236, 531, 523), (523, 531, 532, 524), (237, 239, 529, 528), (528, 529, 530, 527), (231, 232, 525, 519), (519, 525, 526, 520), (234, 235, 523, 511), (511, 523, 524, 512), (241, 238, 521, 515), (515, 521, 522, 516), (230, 231, 519, 518), (518, 519, 520, 517), (240, 241, 515, 514), (514, 515, 516, 513), (233, 234, 511, 510), (510, 511, 512, 509), (502, 503, 539, 538), (499, 500, 536, 535), (506, 507, 543, 542), (505, 497, 533, 541), (503, 504, 540, 539), (500, 501, 537, 536), (507, 508, 544, 543), (497, 498, 534, 533), (508, 505, 541, 544), (501, 502, 538, 537), (498, 499, 535, 534), (504, 506, 542, 540), (589, 581, 547, 546), (590, 582, 554, 552), (591, 583, 551, 550), (581, 584, 548, 547), (582, 585, 555, 554), (592, 586, 545, 553), (583, 590, 552, 551), (584, 587, 549, 548), (585, 588, 556, 555), (586, 589, 546, 545), (588, 592, 553, 556), (587, 591, 550, 549), (537, 538, 566, 577), (577, 566, 565, 578), (544, 541, 574, 579), (579, 574, 573, 580), (533, 534, 558, 575), (575, 558, 557, 576), (543, 544, 579, 571), (571, 579, 580, 572), (536, 537, 577, 569), (569, 577, 578, 570), (539, 540, 562, 567), (567, 562, 561, 568), (541, 533, 575, 574), (574, 575, 576, 573), (542, 543, 571, 563), (563, 571, 572, 564), (535, 536, 569, 559), (559, 569, 570, 560), (538, 539, 567, 566), (566, 567, 568, 565), (540, 542, 563, 562), (562, 563, 564, 561), (534, 535, 559, 558), (558, 559, 560, 557), (578, 565, 591, 587), (580, 573, 592, 588), (576, 557, 589, 586), (572, 580, 588, 585), (570, 578, 587, 584), (568, 561, 590, 583), (573, 576, 586, 592), (564, 572, 585, 582), (560, 570, 584, 581), (565, 568, 583, 591), (561, 564, 582, 590), (557, 560, 581, 589), (608, 599, 595, 604), (779, 783, 672, 655), (610, 601, 596, 606), (635, 622, 593, 603), (628, 602, 593, 622), (615, 595, 599, 623), (611, 597, 551, 550), (605, 598, 600, 607), (609, 602, 599, 608), (603, 593, 602, 609), (623, 599, 602, 628), (607, 600, 601, 610), (551, 607, 610, 555, 554, 552), (547, 603, 609, 548), (548, 609, 608, 549), (597, 605, 607, 551), (546, 635, 603, 547), (555, 610, 606, 556), (760, 759, 682, 656), (549, 608, 604, 594), (756, 755, 680, 679), (770, 766, 690, 667), (780, 779, 655, 681), (743, 747, 695, 694), (556, 606, 632, 545), (545, 632, 633), (545, 633, 634), (545, 634, 635, 546), (600, 626, 631, 601), (626, 625, 630, 631), (625, 624, 629, 630), (624, 623, 628, 629), (594, 614, 627, 549), (614, 613, 550, 627), (613, 612, 550), (612, 611, 550), (598, 618, 626, 600), (618, 617, 625, 626), (617, 616, 624, 625), (616, 615, 623, 624), (601, 631, 619, 596), (631, 630, 620, 619), (630, 629, 621, 620), (629, 628, 622, 621), (606, 596, 619, 632), (632, 619, 620, 633), (633, 620, 621, 634), (634, 621, 622, 635), (736, 731, 675, 674), (744, 743, 694, 668), (732, 735, 678, 676), (766, 769, 691, 690), (717, 643, 644, 705), (649, 717, 705, 646), (641, 700, 714, 642), (651, 715, 716, 650), (700, 647, 652, 714), (715, 653, 654, 716), (786, 785, 670, 671), (764, 763, 657, 683), (788, 780, 681, 677), (755, 760, 656, 680), (783, 786, 671, 672), (740, 739, 673, 648), (763, 756, 679, 657), (739, 736, 674, 673), (735, 740, 648, 678), (759, 764, 683, 682), (731, 732, 676, 675), (785, 788, 677, 670), (661, 726, 727, 660), (659, 728, 729, 658), (726, 662, 663, 727), (728, 664, 665, 729), (747, 749, 669, 695), (752, 751, 689, 688), (751, 744, 668, 689), (774, 773, 692, 666), (773, 777, 693, 692), (777, 770, 667, 693), (749, 752, 688, 669), (769, 774, 666, 691), (640, 701, 671, 670), (701, 702, 672, 671), (704, 703, 673, 674), (706, 645, 675, 676), (707, 640, 670, 677), (645, 704, 674, 675), (708, 706, 676, 678), (710, 709, 679, 680), (711, 707, 677, 681), (713, 712, 682, 683), (702, 684, 655, 672), (685, 710, 680, 656), (709, 686, 657, 679), (687, 708, 678, 648), (684, 711, 681, 655), (712, 685, 656, 682), (686, 713, 683, 657), (703, 687, 648, 673), (719, 718, 688, 689), (721, 720, 690, 691), (723, 722, 692, 693), (725, 724, 694, 695), (696, 721, 691, 666), (720, 697, 667, 690), (698, 719, 689, 668), (718, 699, 669, 688), (722, 696, 666, 692), (697, 723, 693, 667), (724, 698, 668, 694), (699, 725, 695, 669), (700, 641, 701, 640), (641, 642, 702, 701), (644, 643, 703, 704), (646, 705, 645, 706), (647, 700, 640, 707), (705, 644, 704, 645), (649, 646, 706, 708), (651, 650, 709, 710), (652, 647, 707, 711), (654, 653, 712, 713), (642, 714, 684, 702), (715, 651, 710, 685), (650, 716, 686, 709), (717, 649, 708, 687), (714, 652, 711, 684), (653, 715, 685, 712), (716, 654, 713, 686), (643, 717, 687, 703), (659, 658, 718, 719), (661, 660, 720, 721), (663, 662, 722, 723), (665, 664, 724, 725), (726, 661, 721, 696), (660, 727, 697, 720), (728, 659, 719, 698), (658, 729, 699, 718), (662, 726, 696, 722), (727, 663, 723, 697), (664, 728, 698, 724), (729, 665, 725, 699), (605, 597, 733, 730), (730, 733, 732, 731), (611, 639, 741, 734), (734, 741, 740, 735), (618, 598, 737, 738), (738, 737, 736, 739), (639, 618, 738, 741), (741, 738, 739, 740), (597, 611, 734, 733), (733, 734, 735, 732), (598, 605, 730, 737), (737, 730, 731, 736), (639, 611, 753, 748), (748, 753, 752, 749), (612, 638, 745, 750), (750, 745, 744, 751), (611, 612, 750, 753), (753, 750, 751, 752), (618, 639, 748, 746), (746, 748, 749, 747), (638, 617, 742, 745), (745, 742, 743, 744), (617, 618, 746, 742), (742, 746, 747, 743), (616, 617, 765, 758), (758, 765, 764, 759), (638, 612, 757, 762), (762, 757, 756, 763), (613, 637, 761, 754), (754, 761, 760, 755), (617, 638, 762, 765), (765, 762, 763, 764), (612, 613, 754, 757), (757, 754, 755, 756), (637, 616, 758, 761), (761, 758, 759, 760), (614, 636, 775, 768), (768, 775, 774, 769), (616, 637, 771, 776), (776, 771, 770, 777), (615, 616, 776, 772), (772, 776, 777, 773), (636, 615, 772, 775), (775, 772, 773, 774), (613, 614, 768, 767), (767, 768, 769, 766), (637, 613, 767, 771), (771, 767, 766, 770), (604, 595, 789, 784), (784, 789, 788, 785), (614, 594, 787, 782), (782, 787, 786, 783), (595, 615, 781, 789), (789, 781, 780, 788), (594, 604, 784, 787), (787, 784, 785, 786), (615, 636, 778, 781), (781, 778, 779, 780), (636, 614, 782, 778), (778, 782, 783, 779)])
_uv = me_cylinder_001.uv_layers.new(name='UVMap')
_uv.uv.foreach_set('vector', [0.9583, 0.9, 0.9583, 1.0, 0.9167, 1.0, 0.9167, 0.9, 0.9167, 0.9, 0.9167, 1.0, 0.8333, 1.0, 0.8333, 0.9, 0.8333, 0.9, 0.8333, 1.0, 0.75, 1.0, 0.75, 0.9, 0.75, 0.9, 0.75, 1.0, 0.6667, 1.0, 0.6667, 0.9, 0.6667, 0.9, 0.6667, 1.0, 0.5833, 1.0, 0.5833, 0.9, 0.5417, 0.9, 0.5417, 1.0, 0.5, 1.0, 0.5, 0.9, 0.5417, 0.5, 0.5417, 0.6, 0.5, 0.6, 0.5, 0.5, 0.5417, 0.6, 0.5417, 0.7, 0.5, 0.7, 0.5, 0.6, 0.5417, 0.7, 0.5417, 0.8, 0.5, 0.8, 0.5, 0.7, 0.5417, 0.8, 0.5417, 0.9, 0.5, 0.9, 0.5, 0.8, 0.6667, 0.5, 0.6667, 0.6, 0.5833, 0.6, 0.5833, 0.5, 0.6667, 0.6, 0.6667, 0.7, 0.5833, 0.7, 0.5833, 0.6, 0.6667, 0.7, 0.6667, 0.8, 0.5833, 0.8, 0.5833, 0.7, 0.6667, 0.8, 0.6667, 0.9, 0.5833, 0.9, 0.5833, 0.8, 0.75, 0.5, 0.75, 0.6, 0.6667, 0.6, 0.6667, 0.5, 0.75, 0.6, 0.75, 0.7, 0.6667, 0.7, 0.6667, 0.6, 0.75, 0.7, 0.75, 0.8, 0.6667, 0.8, 0.6667, 0.7, 0.75, 0.8, 0.75, 0.9, 0.6667, 0.9, 0.6667, 0.8, 0.8333, 0.5, 0.8333, 0.6, 0.75, 0.6, 0.75, 0.5, 0.8333, 0.6, 0.8333, 0.7, 0.75, 0.7, 0.75, 0.6, 0.8333, 0.7, 0.8333, 0.8, 0.75, 0.8, 0.75, 0.7, 0.8333, 0.8, 0.8333, 0.9, 0.75, 0.9, 0.75, 0.8, 0.9167, 0.5, 0.9167, 0.6, 0.8333, 0.6, 0.8333, 0.5, 0.9167, 0.6, 0.9167, 0.7, 0.8333, 0.7, 0.8333, 0.6, 0.9167, 0.7, 0.9167, 0.8, 0.8333, 0.8, 0.8333, 0.7, 0.9167, 0.8, 0.9167, 0.9, 0.8333, 0.9, 0.8333, 0.8, 0.9583, 0.5, 0.9583, 0.6, 0.9167, 0.6, 0.9167, 0.5, 0.9583, 0.6, 0.9583, 0.7, 0.9167, 0.7, 0.9167, 0.6, 0.9583, 0.7, 0.9583, 0.8, 0.9167, 0.8, 0.9167, 0.7, 0.9583, 0.8, 0.9583, 0.9, 0.9167, 0.9, 0.9167, 0.8, 0.31, 0.138, 0.25, 0.13, 0.25, 0.01, 0.31, 0.02608, 0.4578, 0.19, 0.37, 0.1461, 0.37, 0.04215, 0.4578, 0.13, 0.49, 0.25, 0.4578, 0.37, 0.4578, 0.31, 0.4578, 0.25, 0.4578, 0.19, 0.4578, 0.13, 0.4578, 0.37, 0.37, 0.4578, 0.37, 0.3539, 0.4578, 0.31, 0.4578, 0.31, 0.37, 0.3539, 0.37, 0.25, 0.4578, 0.25, 0.4578, 0.25, 0.37, 0.25, 0.37, 0.1461, 0.4578, 0.19, 0.31, 0.4739, 0.25, 0.49, 0.25, 0.37, 0.31, 0.362, 0.31, 0.362, 0.25, 0.37, 0.25, 0.25, 0.31, 0.25, 0.31, 0.25, 0.25, 0.25, 0.25, 0.13, 0.31, 0.138, 0.37, 0.25, 0.31, 0.25, 0.31, 0.138, 0.37, 0.1461, 0.37, 0.3539, 0.31, 0.362, 0.31, 0.25, 0.37, 0.25, 0.37, 0.4578, 0.31, 0.4739, 0.31, 0.362, 0.37, 0.3539, 0.37, 0.1461, 0.31, 0.138, 0.31, 0.02608, 0.37, 0.04215, 1.0, 0.8, 1.0, 0.9, 0.9583, 0.9, 0.9583, 0.8, 1.0, 0.7, 1.0, 0.8, 0.9583, 0.8, 0.9583, 0.7, 1.0, 0.6, 1.0, 0.7, 0.9583, 0.7, 0.9583, 0.6, 1.0, 0.5, 1.0, 0.6, 0.9583, 0.6, 0.9583, 0.5, 0.5833, 0.8, 0.5833, 0.9, 0.5417, 0.9, 0.5417, 0.8, 0.5833, 0.7, 0.5833, 0.8, 0.5417, 0.8, 0.5417, 0.7, 0.5833, 0.6, 0.5833, 0.7, 0.5417, 0.7, 0.5417, 0.6, 0.5833, 0.5, 0.5833, 0.6, 0.5417, 0.6, 0.5417, 0.5, 0.5833, 0.9, 0.5833, 1.0, 0.5417, 1.0, 0.5417, 0.9, 1.0, 0.9, 1.0, 1.0, 0.9583, 1.0, 0.9583, 0.9, 0.81, 0.02608, 0.5, 0.5, 1.0, 0.5, 0.81, 0.4739, 0.87, 0.4578, 0.9578, 0.37, 0.99, 0.25, 0.9578, 0.13, 0.87, 0.04215, 0.9688, 0.9, 0.9688, 0.9544, 0.9375, 0.954, 0.9375, 0.9, 0.9375, 0.9, 0.9375, 0.954, 0.875, 0.9534, 0.875, 0.9, 0.875, 0.9, 0.875, 0.9534, 0.8125, 0.953, 0.8125, 0.9, 0.8125, 1.0, 0.75, 1.0, 0.75, 1.0, 0.8125, 1.0, 0.6875, 1.0, 0.6875, 0.933, 0.6875, 0.9, 0.6875, 0.9, 0.6875, 0.9, 0.6875, 0.9566, 0.625, 0.9564, 0.625, 0.9, 0.625, 0.9, 0.625, 0.9564, 0.5625, 0.9563, 0.5625, 0.9, 0.5312, 0.9, 0.5312, 0.9561, 0.5, 0.956, 0.5, 0.9, 0.875, 1.0, 0.9375, 1.0, 0.9375, 1.0, 0.875, 1.0, 0.5312, 0.5529, 0.5312, 0.6, 0.5, 0.6, 0.5, 0.5529, 0.5312, 0.6, 0.5312, 0.7, 0.5, 0.7, 0.5, 0.6, 0.5312, 0.7, 0.5312, 0.8, 0.5, 0.8, 0.5, 0.7, 0.5312, 0.8, 0.5312, 0.9, 0.5, 0.9, 0.5, 0.8, 0.625, 0.5529, 0.625, 0.6, 0.5625, 0.6, 0.5625, 0.5529, 0.625, 0.6, 0.625, 0.7, 0.5625, 0.7, 0.5625, 0.6, 0.625, 0.7, 0.625, 0.8, 0.5625, 0.8, 0.5625, 0.7, 0.625, 0.8, 0.625, 0.9, 0.5625, 0.9, 0.5625, 0.8, 0.6875, 0.5529, 0.6875, 0.6, 0.625, 0.6, 0.625, 0.5529, 0.6875, 0.6, 0.6875, 0.7, 0.625, 0.7, 0.625, 0.6, 0.6875, 0.7, 0.6875, 0.8, 0.625, 0.8, 0.625, 0.7, 0.6875, 0.8, 0.6875, 0.9, 0.625, 0.9, 0.625, 0.8, 0.75, 0.5529, 0.75, 0.6, 0.6875, 0.6, 0.6875, 0.5529, 0.75, 0.6, 0.75, 0.7, 0.6875, 0.7, 0.6875, 0.6, 0.75, 0.7, 0.75, 0.8, 0.6875, 0.8, 0.6875, 0.7, 0.8125, 0.8, 0.8125, 0.8, 0.8125, 0.8, 0.8125, 0.8, 0.8125, 0.5529, 0.8125, 0.6, 0.75, 0.6, 0.75, 0.5529, 0.8125, 0.6, 0.8125, 0.7, 0.75, 0.7, 0.75, 0.6, 0.8125, 0.7, 0.8125, 0.8, 0.75, 0.8, 0.75, 0.7, 0.8125, 0.8, 0.8125, 0.9, 0.8125, 0.9, 0.8125, 0.8, 0.875, 0.5529, 0.875, 0.6, 0.8125, 0.6, 0.8125, 0.5529, 0.875, 0.6, 0.875, 0.7, 0.8125, 0.7, 0.8125, 0.6, 0.875, 0.7, 0.875, 0.8, 0.8125, 0.8, 0.8125, 0.7, 0.875, 0.8, 0.875, 0.9, 0.8125, 0.9, 0.8125, 0.8, 0.9375, 0.5529, 0.9375, 0.6, 0.875, 0.6, 0.875, 0.5529, 0.9375, 0.6, 0.9375, 0.7, 0.875, 0.7, 0.875, 0.6, 0.9375, 0.7, 0.9375, 0.8, 0.875, 0.8, 0.875, 0.7, 0.9375, 0.8, 0.9375, 0.9, 0.875, 0.9, 0.875, 0.8, 0.9688, 0.5529, 0.9688, 0.6, 0.9375, 0.6, 0.9375, 0.5529, 0.9688, 0.6, 0.9688, 0.7, 0.9375, 0.7, 0.9375, 0.6, 0.9688, 0.7, 0.9688, 0.8, 0.9375, 0.8, 0.9375, 0.7, 0.9688, 0.8, 0.9688, 0.9, 0.9375, 0.9, 0.9375, 0.8, 0.5625, 1.0, 0.625, 1.0, 0.625, 1.0, 0.5625, 1.0, 0.5625, 1.0, 0.625, 1.0, 0.625, 1.0, 0.5625, 1.0, 0.6875, 1.0, 0.75, 1.0, 0.75, 1.0, 0.6875, 1.0, 0.8125, 1.0, 0.875, 1.0, 0.875, 1.0, 0.8125, 1.0, 0.5312, 1.0, 0.5625, 1.0, 0.5625, 1.0, 0.5312, 1.0, 0.9688, 1.0, 1.0, 1.0, 1.0, 1.0, 0.9688, 1.0, 0.625, 1.0, 0.6875, 1.0, 0.6875, 1.0, 0.625, 1.0, 0.75, 1.0, 0.8125, 1.0, 0.8125, 1.0, 0.75, 1.0, 0.5312, 1.0, 0.5625, 1.0, 0.5625, 1.0, 0.5312, 1.0, 0.9688, 1.0, 1.0, 1.0, 1.0, 1.0, 0.9688, 1.0, 0.875, 1.0, 0.9375, 1.0, 0.9375, 1.0, 0.875, 1.0, 0.8125, 1.0, 0.875, 1.0, 0.875, 1.0, 0.8125, 1.0, 0.75, 1.0, 0.8125, 1.0, 0.8125, 1.0, 0.75, 1.0, 0.6875, 1.0, 0.75, 1.0, 0.75, 1.0, 0.6875, 1.0, 0.625, 1.0, 0.6875, 1.0, 0.6875, 1.0, 0.625, 1.0, 0.8125, 0.9, 0.8125, 1.0, 0.75, 1.0, 0.75, 0.9, 0.75, 0.9, 0.75, 1.0, 0.6875, 1.0, 0.6875, 0.9, 0.75, 0.8, 0.75, 0.9, 0.6875, 0.9, 0.6875, 0.8, 0.8125, 0.8, 0.8125, 0.9, 0.75, 0.9, 0.75, 0.8, 0.8125, 0.9, 0.8125, 0.953, 0.8125, 0.9471, 0.8125, 0.9, 0.6875, 0.9, 0.6875, 0.8, 0.6875, 0.8, 0.6875, 0.9, 0.75, 1.0, 0.6875, 1.0, 0.6875, 1.0, 0.75, 1.0, 0.8125, 0.8, 0.8125, 0.8, 0.8125, 0.8, 0.8125, 0.8, 0.5625, 0.9563, 0.625, 0.9564, 0.625, 1.0, 0.5625, 1.0, 0.6875, 0.9, 0.6875, 0.8, 0.6875, 0.8, 0.6875, 0.9, 0.5312, 0.9561, 0.5625, 0.9563, 0.5625, 1.0, 0.5312, 1.0, 0.6875, 0.9, 0.6875, 0.933, 0.6875, 0.9566, 0.6875, 0.9, 0.625, 0.9564, 0.6875, 0.9566, 0.6875, 1.0, 0.625, 1.0, 0.8125, 0.9471, 0.8125, 0.953, 0.8125, 1.0, 0.8125, 1.0, 0.9688, 0.9544, 1.0, 0.9547, 1.0, 1.0, 0.9688, 1.0, 0.875, 0.9534, 0.9375, 0.954, 0.9375, 1.0, 0.875, 1.0, 0.8125, 0.8, 0.8125, 0.9, 0.8125, 0.9, 0.8125, 0.8, 0.8125, 0.953, 0.875, 0.9534, 0.875, 1.0, 0.8125, 1.0, 0.6875, 1.0, 0.6875, 0.9566, 0.6875, 0.933, 0.6875, 1.0, 0.8125, 0.9, 0.8125, 0.9471, 0.8125, 1.0, 0.8125, 0.9, 0.75, 0.8, 0.6875, 0.8, 0.6875, 0.8, 0.75, 0.8, 0.6875, 0.8, 0.6875, 0.8, 0.6875, 0.8, 0.6875, 0.8, 0.6875, 0.8, 0.6875, 0.8, 0.6875, 0.8, 0.6875, 0.8, 0.8125, 0.8, 0.75, 0.8, 0.75, 0.8, 0.8125, 0.8, 0.75, 0.8, 0.8125, 0.8, 0.8125, 0.8, 0.75, 0.8, 0.75, 0.8, 0.6875, 0.8, 0.6875, 0.8, 0.75, 0.8, 0.6875, 0.8, 0.75, 0.8, 0.75, 0.8, 0.6875, 0.8, 0.6875, 0.8, 0.6875, 0.8, 0.6875, 0.8, 0.6875, 0.8, 0.6875, 0.8, 0.6875, 0.8, 0.6875, 0.8, 0.6875, 0.8, 0.8125, 0.8, 0.8125, 0.8, 0.8125, 0.8, 0.8125, 0.8, 0.8125, 0.8, 0.8125, 0.8, 0.8125, 0.8, 0.8125, 0.8, 0.8125, 0.8, 0.75, 0.8, 0.75, 0.8, 0.8125, 0.8, 0.75, 0.8, 0.8125, 0.8, 0.8125, 0.8, 0.75, 0.8, 0.6875, 0.8, 0.75, 0.8, 0.75, 0.8, 0.6875, 0.8, 0.6875, 0.8, 0.6875, 0.8, 0.6875, 0.8, 0.6875, 0.8, 0.6875, 0.8, 0.6875, 0.8, 0.6875, 0.8, 0.6875, 0.8, 0.75, 0.8, 0.6875, 0.8, 0.6875, 0.8, 0.75, 0.8, 0.8125, 0.8, 0.8125, 0.8, 0.8125, 0.8, 0.8125, 0.8, 0.8125, 0.8, 0.8125, 0.8, 0.8125, 0.8, 0.8125, 0.8, 0.8125, 0.8, 0.75, 0.8, 0.75, 0.8, 0.8125, 0.8, 0.7417, 0.8, 0.75, 0.8, 0.8125, 0.8, 0.8125, 0.8, 0.75, 0.8, 0.8125, 0.8, 0.8125, 0.8, 0.75, 0.8, 0.75, 0.8, 0.8125, 0.8, 0.8125, 0.8, 0.75, 0.8, 0.75, 0.8, 0.8125, 0.8, 0.8125, 0.8, 0.75, 0.8, 0.75, 0.8, 0.8125, 0.8, 0.8125, 0.8, 0.75, 0.8, 0.8125, 0.8, 0.75, 0.8, 0.75, 0.8, 0.8125, 0.8, 0.8125, 0.8, 0.75, 0.8, 0.75, 0.8, 0.8125, 0.8, 0.8125, 0.8, 0.75, 0.8, 0.75, 0.8, 0.8125, 0.8, 0.8125, 0.8, 0.75, 0.8, 0.75, 0.8, 0.8125, 0.8, 0.8125, 0.8, 0.8125, 0.8, 0.8125, 0.8, 0.8125, 0.8, 0.8125, 0.8, 0.8125, 0.8, 0.8125, 0.8, 0.8125, 0.8, 0.8125, 0.8, 0.8125, 0.8, 0.8125, 0.8, 0.8125, 0.8, 0.8125, 0.8, 0.8125, 0.8, 0.8125, 0.8, 0.8125, 0.8, 0.8125, 0.8, 0.8125, 0.8, 0.8125, 0.8, 0.8125, 0.8, 0.8125, 0.8, 0.8125, 0.8, 0.8125, 0.8, 0.8125, 0.8, 0.8125, 0.8, 0.8125, 0.8, 0.8125, 0.8, 0.8125, 0.8, 0.8125, 0.8, 0.8125, 0.8, 0.8125, 0.8, 0.8125, 0.8, 0.75, 0.8, 0.6875, 0.8, 0.6875, 0.8, 0.75, 0.8, 0.75, 0.8, 0.6875, 0.8, 0.6875, 0.8, 0.75, 0.8, 0.75, 0.8, 0.6875, 0.8, 0.6875, 0.8, 0.75, 0.8, 0.75, 0.8, 0.6875, 0.8, 0.6875, 0.8, 0.75, 0.8, 0.6875, 0.8, 0.6875, 0.8, 0.6875, 0.8, 0.6875, 0.8, 0.6875, 0.8, 0.6875, 0.8, 0.6875, 0.8, 0.6875, 0.8, 0.6875, 0.8, 0.6875, 0.8, 0.6875, 0.8, 0.6875, 0.8, 0.6875, 0.8, 0.6875, 0.8, 0.6875, 0.8, 0.6875, 0.8, 0.6875, 0.8, 0.75, 0.8, 0.75, 0.8, 0.6875, 0.8, 0.6875, 0.8, 0.75, 0.8, 0.75, 0.8, 0.6875, 0.8, 0.6875, 0.8, 0.75, 0.8, 0.75, 0.8, 0.6875, 0.8, 0.6875, 0.8, 0.75, 0.8, 0.75, 0.8, 0.6875, 0.8, 0.6875, 0.8, 0.6875, 0.8, 0.6875, 0.8, 0.6875, 0.8, 0.6875, 0.8, 0.6875, 0.8, 0.6875, 0.8, 0.6875, 0.8, 0.6875, 0.8, 0.6875, 0.8, 0.6875, 0.8, 0.6875, 0.8, 0.6875, 0.8, 0.6875, 0.8, 0.6875, 0.8, 0.6875, 0.8, 0.5, 0.956, 0.5312, 0.9561, 0.5312, 1.0, 0.5, 1.0, 0.5, 1.0, 0.5312, 1.0, 0.5312, 1.0, 0.5, 1.0, 0.5, 1.0, 0.5312, 1.0, 0.5312, 1.0, 0.5, 1.0, 0.5625, 0.8, 0.5625, 0.9, 0.5312, 0.9, 0.5312, 0.8, 0.5625, 0.7, 0.5625, 0.8, 0.5312, 0.8, 0.5312, 0.7, 0.5625, 0.6, 0.5625, 0.7, 0.5312, 0.7, 0.5312, 0.6, 0.5625, 0.5529, 0.5625, 0.6, 0.5312, 0.6, 0.5312, 0.5529, 0.5625, 0.9, 0.5625, 0.9563, 0.5312, 0.9561, 0.5312, 0.9, 0.9375, 0.954, 0.9688, 0.9544, 0.9688, 1.0, 0.9375, 1.0, 0.9375, 1.0, 0.9688, 1.0, 0.9688, 1.0, 0.9375, 1.0, 0.9375, 1.0, 0.9688, 1.0, 0.9688, 1.0, 0.9375, 1.0, 1.0, 0.8, 1.0, 0.9, 0.9688, 0.9, 0.9688, 0.8, 1.0, 0.7, 1.0, 0.8, 0.9688, 0.8, 0.9688, 0.7, 1.0, 0.6, 1.0, 0.7, 0.9688, 0.7, 0.9688, 0.6, 1.0, 0.5529, 1.0, 0.6, 0.9688, 0.6, 0.9688, 0.5529, 1.0, 0.9, 1.0, 0.9547, 0.9688, 0.9544, 0.9688, 0.9, 0.8594, 0.5, 0.875, 0.5, 1.0, 0.5, 0.9688, 0.5, 0.5312, 0.5, 0.5, 0.5, 0.625, 0.5, 0.6406, 0.5, 0.6406, 0.5, 0.625, 0.5, 0.75, 0.5, 0.75, 0.5, 0.75, 0.5, 0.75, 0.5, 0.875, 0.5, 0.8594, 0.5, 0.6406, 0.5, 0.75, 0.5, 0.75, 0.5, 0.6406, 0.5, 0.625, 0.5, 0.5625, 0.5, 0.5625, 0.5, 0.625, 0.5, 0.8594, 0.5, 0.9688, 0.5, 0.9688, 0.5, 0.8594, 0.5, 0.5625, 0.5, 0.5312, 0.5, 0.5312, 0.5, 0.5625, 0.5, 0.6875, 0.5, 0.625, 0.5, 0.625, 0.5, 0.6875, 0.5, 0.75, 0.5, 0.8594, 0.5, 0.8594, 0.5, 0.75, 0.5, 0.75, 0.5, 0.6875, 0.5, 0.6875, 0.5, 0.75, 0.5, 0.8125, 0.5, 0.75, 0.5, 0.75, 0.5, 0.8125, 0.5, 0.9688, 0.5, 0.9375, 0.5, 0.9375, 0.5, 0.9688, 0.5, 0.875, 0.5, 0.8125, 0.5, 0.8125, 0.5, 0.875, 0.5, 0.9375, 0.5, 0.875, 0.5, 0.875, 0.5, 0.9375, 0.5, 0.5312, 0.5, 0.6406, 0.5, 0.6406, 0.5, 0.5312, 0.5, 0.5312, 0.5, 0.6406, 0.5, 0.6406, 0.5, 0.5312, 0.5, 0.9375, 0.5, 0.875, 0.5, 0.875, 0.5, 0.9375, 0.5, 0.875, 0.5, 0.8125, 0.5, 0.8125, 0.5, 0.875, 0.5, 0.9688, 0.5, 0.9375, 0.5, 0.9375, 0.5, 0.9688, 0.5, 0.8125, 0.5, 0.75, 0.5, 0.75, 0.5, 0.8125, 0.5, 0.75, 0.5, 0.6875, 0.5, 0.6875, 0.5, 0.75, 0.5, 0.75, 0.5, 0.8594, 0.5, 0.8594, 0.5, 0.75, 0.5, 0.6875, 0.5, 0.625, 0.5, 0.625, 0.5, 0.6875, 0.5, 0.5625, 0.5, 0.5312, 0.5, 0.5312, 0.5, 0.5625, 0.5, 0.8594, 0.5, 0.9688, 0.5, 0.9688, 0.5, 0.8594, 0.5, 0.625, 0.5, 0.5625, 0.5, 0.5625, 0.5, 0.625, 0.5, 0.6406, 0.5, 0.75, 0.5, 0.75, 0.5, 0.6406, 0.5, 0.6406, 0.5, 0.75, 0.5, 0.75, 0.5, 0.6406, 0.5, 0.625, 0.5, 0.5625, 0.5, 0.5625, 0.5, 0.625, 0.5, 0.8594, 0.5, 0.9688, 0.5, 0.9688, 0.5, 0.8594, 0.5, 0.5625, 0.5, 0.5312, 0.5, 0.5312, 0.5, 0.5625, 0.5, 0.6875, 0.5, 0.625, 0.5, 0.625, 0.5, 0.6875, 0.5, 0.75, 0.5, 0.8594, 0.5, 0.8594, 0.5, 0.75, 0.5, 0.75, 0.5, 0.6875, 0.5, 0.6875, 0.5, 0.75, 0.5, 0.8125, 0.5, 0.75, 0.5, 0.75, 0.5, 0.8125, 0.5, 0.9688, 0.5, 0.9375, 0.5, 0.9375, 0.5, 0.9688, 0.5, 0.875, 0.5, 0.8125, 0.5, 0.8125, 0.5, 0.875, 0.5, 0.9375, 0.5, 0.875, 0.5, 0.875, 0.5, 0.9375, 0.5, 0.5312, 0.5, 0.6406, 0.5, 0.6406, 0.5, 0.5312, 0.5, 1.0, 0.5, 1.0, 0.528, 0.9687, 0.528, 0.9688, 0.5, 0.5625, 0.5, 0.5625, 0.528, 0.5313, 0.528, 0.5312, 0.5, 0.9688, 0.5, 0.9687, 0.528, 0.9375, 0.528, 0.9375, 0.5, 0.9375, 0.5, 0.9375, 0.528, 0.875, 0.528, 0.875, 0.5, 0.875, 0.5, 0.875, 0.528, 0.8125, 0.528, 0.8125, 0.5, 0.8125, 0.5, 0.8125, 0.528, 0.75, 0.528, 0.75, 0.5, 0.75, 0.5, 0.75, 0.528, 0.6875, 0.528, 0.6875, 0.5, 0.6875, 0.5, 0.6875, 0.528, 0.625, 0.528, 0.625, 0.5, 0.625, 0.5, 0.625, 0.528, 0.5625, 0.528, 0.5625, 0.5, 0.5312, 0.5, 0.5313, 0.528, 0.5, 0.528, 0.5, 0.5, 1.0, 0.528, 1.0, 0.5529, 0.9688, 0.5529, 0.9687, 0.528, 0.5625, 0.528, 0.5625, 0.5529, 0.5312, 0.5529, 0.5313, 0.528, 0.9687, 0.528, 0.9688, 0.5529, 0.9375, 0.5529, 0.9375, 0.528, 0.9375, 0.528, 0.9375, 0.5529, 0.875, 0.5529, 0.875, 0.528, 0.875, 0.528, 0.875, 0.5529, 0.8125, 0.5529, 0.8125, 0.528, 0.8125, 0.528, 0.8125, 0.5529, 0.75, 0.5529, 0.75, 0.528, 0.75, 0.528, 0.75, 0.5529, 0.6875, 0.5529, 0.6875, 0.528, 0.6875, 0.528, 0.6875, 0.5529, 0.625, 0.5529, 0.625, 0.528, 0.625, 0.528, 0.625, 0.5529, 0.5625, 0.5529, 0.5625, 0.528, 0.5313, 0.528, 0.5312, 0.5529, 0.5, 0.5529, 0.5, 0.528, 0.5, 0.45, 0.625, 0.45, 0.625, 0.5, 0.5, 0.5, 0.5, 0.625, 0.375, 0.625, 0.375, 0.625, 0.5, 0.625, 0.5, 0.95, 0.625, 0.95, 0.625, 1.0, 0.5, 1.0, 0.325, 0.6875, 0.375, 0.6875, 0.375, 0.75, 0.325, 0.75, 0.825, 0.6875, 0.875, 0.6875, 0.875, 0.75, 0.825, 0.75, 0.825, 0.5, 0.875, 0.5, 0.875, 0.5625, 0.825, 0.5625, 0.125, 0.5625, 0.175, 0.5625, 0.175, 0.625, 0.175, 0.6875, 0.325, 0.5, 0.375, 0.5, 0.375, 0.5625, 0.325, 0.5625, 0.325, 0.5625, 0.375, 0.5625, 0.375, 0.625, 0.325, 0.625, 0.325, 0.625, 0.375, 0.625, 0.375, 0.6875, 0.325, 0.6875, 0.375, 0.5625, 0.375, 0.5, 0.375, 0.5, 0.375, 0.5625, 0.625, 0.5625, 0.625, 0.625, 0.625, 0.625, 0.625, 0.5625, 0.5, 0.625, 0.625, 0.625, 0.625, 0.625, 0.5, 0.625, 0.175, 0.625, 0.225, 0.625, 0.225, 0.6875, 0.175, 0.6875, 0.325, 0.5625, 0.325, 0.625, 0.225, 0.625, 0.225, 0.5625, 0.175, 0.5625, 0.225, 0.5625, 0.225, 0.625, 0.175, 0.625, 0.325, 0.5, 0.325, 0.5625, 0.225, 0.5625, 0.225, 0.5, 0.125, 0.5, 0.175, 0.5, 0.175, 0.5625, 0.125, 0.5625, 0.175, 0.5, 0.225, 0.5, 0.225, 0.5625, 0.175, 0.5625, 0.775, 0.625, 0.775, 0.6875, 0.675, 0.6875, 0.675, 0.625, 0.625, 0.625, 0.675, 0.625, 0.675, 0.6875, 0.625, 0.6875, 0.775, 0.5625, 0.775, 0.625, 0.675, 0.625, 0.675, 0.5625, 0.775, 0.625, 0.825, 0.625, 0.825, 0.6875, 0.775, 0.6875, 0.625, 0.5625, 0.675, 0.5625, 0.675, 0.625, 0.625, 0.625, 0.775, 0.5, 0.775, 0.5625, 0.675, 0.5625, 0.675, 0.5, 0.775, 0.5625, 0.825, 0.5625, 0.825, 0.625, 0.775, 0.625, 0.625, 0.5, 0.675, 0.5, 0.675, 0.5625, 0.625, 0.5625, 0.775, 0.6875, 0.775, 0.75, 0.675, 0.75, 0.675, 0.6875, 0.35, 0.7188, 0.3, 0.75, 0.225, 0.75, 0.325, 0.75, 0.775, 0.5, 0.825, 0.5, 0.825, 0.5625, 0.775, 0.5625, 0.625, 0.6875, 0.675, 0.6875, 0.675, 0.75, 0.625, 0.75, 0.325, 0.6875, 0.325, 0.75, 0.225, 0.75, 0.225, 0.6875, 0.5, 0.7437, 0.375, 0.7437, 0.375, 0.8, 0.5, 0.8, 0.775, 0.6875, 0.825, 0.6875, 0.825, 0.75, 0.775, 0.75, 0.125, 0.6875, 0.175, 0.6875, 0.175, 0.75, 0.125, 0.75, 0.125, 0.7229, 0.175, 0.6875, 0.225, 0.6875, 0.225, 0.75, 0.175, 0.75, 0.375, 0.35, 0.5, 0.35, 0.5, 0.45, 0.375, 0.45, 0.625, 0.7437, 0.5, 0.7437, 0.5, 0.8, 0.625, 0.8, 0.5, 0.75, 0.625, 0.75, 0.625, 0.8, 0.5, 0.8, 0.5, 0.9, 0.625, 0.9, 0.625, 0.95, 0.5, 0.95, 0.5, 0.25, 0.625, 0.25, 0.625, 0.3, 0.5, 0.3, 0.5, 0.3, 0.625, 0.3, 0.625, 0.35, 0.5, 0.35, 0.375, 0.825, 0.5, 0.825, 0.5, 0.9, 0.375, 0.9, 0.5, 0.825, 0.625, 0.825, 0.625, 0.9, 0.5, 0.9, 0.5, 0.5099, 0.6029, 0.5099, 0.6029, 0.5526, 0.5, 0.5526, 0.5, 0.6349, 0.6029, 0.6349, 0.6029, 0.6776, 0.5, 0.6776, 0.625, 0.625, 0.625, 0.6875, 0.625, 0.6875, 0.625, 0.625, 0.5, 0.6875, 0.375, 0.6875, 0.375, 0.6875, 0.5, 0.6875, 0.625, 0.5, 0.625, 0.5625, 0.625, 0.5625, 0.625, 0.5, 0.5, 0.5625, 0.375, 0.5625, 0.375, 0.5625, 0.5, 0.5625, 0.375, 0.6875, 0.375, 0.625, 0.375, 0.625, 0.375, 0.6875, 0.5, 0.5, 0.625, 0.5, 0.625, 0.5, 0.5, 0.5, 0.5, 0.6974, 0.6029, 0.6974, 0.6029, 0.7401, 0.5, 0.7401, 0.5, 0.5724, 0.6029, 0.5724, 0.6029, 0.6151, 0.5, 0.6151, 0.5, 0.75, 0.375, 0.75, 0.375, 0.75, 0.5, 0.75, 0.375, 0.625, 0.375, 0.5625, 0.375, 0.5625, 0.375, 0.625, 0.375, 0.75, 0.375, 0.6875, 0.375, 0.6875, 0.375, 0.75, 0.5, 0.6875, 0.625, 0.6875, 0.625, 0.6875, 0.5, 0.6875, 0.5, 0.5625, 0.625, 0.5625, 0.625, 0.5625, 0.5, 0.5625, 0.625, 0.6875, 0.625, 0.75, 0.625, 0.75, 0.625, 0.6875, 0.625, 0.6875, 0.625, 0.75, 0.625, 0.75, 0.625, 0.6875, 0.5, 0.6875, 0.625, 0.6875, 0.625, 0.6875, 0.5, 0.6875, 0.375, 0.75, 0.375, 0.6875, 0.375, 0.6875, 0.375, 0.75, 0.5, 0.75, 0.375, 0.75, 0.375, 0.75, 0.5, 0.75, 0.375, 0.6875, 0.375, 0.625, 0.375, 0.625, 0.375, 0.6875, 0.5, 0.6875, 0.375, 0.6875, 0.375, 0.6875, 0.5, 0.6875, 0.625, 0.625, 0.625, 0.6875, 0.625, 0.6875, 0.625, 0.625, 0.5, 0.625, 0.625, 0.625, 0.625, 0.625, 0.5, 0.625, 0.5, 0.5, 0.625, 0.5, 0.625, 0.5, 0.5, 0.5, 0.5, 0.5625, 0.375, 0.5625, 0.375, 0.5625, 0.5, 0.5625, 0.625, 0.5, 0.625, 0.5625, 0.625, 0.5625, 0.625, 0.5, 0.375, 0.5625, 0.375, 0.5, 0.375, 0.5, 0.375, 0.5625, 0.5, 0.5625, 0.625, 0.5625, 0.625, 0.5625, 0.5, 0.5625, 0.375, 0.625, 0.375, 0.5625, 0.375, 0.5625, 0.375, 0.625, 0.625, 0.5625, 0.625, 0.625, 0.625, 0.625, 0.625, 0.5625, 0.5, 0.625, 0.375, 0.625, 0.375, 0.625, 0.5, 0.625, 0.625, 0.625, 0.5, 0.625, 0.5, 0.625, 0.625, 0.625, 0.375, 0.5625, 0.5, 0.5625, 0.5, 0.5625, 0.375, 0.5625, 0.625, 0.5625, 0.5, 0.5625, 0.5, 0.5625, 0.625, 0.5625, 0.375, 0.5, 0.5, 0.5, 0.5, 0.5, 0.375, 0.5, 0.375, 0.625, 0.5, 0.625, 0.5, 0.625, 0.375, 0.625, 0.625, 0.6875, 0.5, 0.6875, 0.5, 0.6875, 0.625, 0.6875, 0.625, 0.75, 0.5, 0.75, 0.5, 0.75, 0.625, 0.75, 0.375, 0.6875, 0.5, 0.6875, 0.5, 0.6875, 0.375, 0.6875, 0.375, 0.5625, 0.5, 0.5625, 0.5, 0.5625, 0.375, 0.5625, 0.375, 0.6875, 0.5, 0.6875, 0.5, 0.6875, 0.375, 0.6875, 0.625, 0.75, 0.5, 0.75, 0.5, 0.75, 0.625, 0.75, 0.3943, 0.5724, 0.5, 0.5724, 0.5, 0.6151, 0.3943, 0.6151, 0.3943, 0.6974, 0.5, 0.6974, 0.5, 0.7401, 0.3943, 0.7401, 0.375, 0.5, 0.5, 0.5, 0.5, 0.5, 0.375, 0.5, 0.625, 0.5625, 0.5, 0.5625, 0.5, 0.5625, 0.625, 0.5625, 0.625, 0.6875, 0.5, 0.6875, 0.5, 0.6875, 0.625, 0.6875, 0.3943, 0.6349, 0.5, 0.6349, 0.5, 0.6776, 0.3943, 0.6776, 0.3943, 0.5099, 0.5, 0.5099, 0.5, 0.5526, 0.3943, 0.5526, 0.625, 0.35, 0.625, 0.45, 0.5, 0.45, 0.5, 0.35, 0.7, 0.75, 0.65, 0.7188, 0.675, 0.75, 0.775, 0.75, 0.375, 0.3, 0.5, 0.3, 0.5, 0.35, 0.375, 0.35, 0.375, 0.25, 0.5, 0.25, 0.5, 0.3, 0.375, 0.3, 0.375, 0.9, 0.5, 0.9, 0.5, 0.95, 0.375, 0.95, 0.325, 0.625, 0.325, 0.6875, 0.225, 0.6875, 0.225, 0.625, 0.375, 0.75, 0.5, 0.75, 0.5, 0.8, 0.375, 0.8, 0.375, 0.625, 0.5, 0.625, 0.5, 0.625, 0.375, 0.625, 0.375, 0.95, 0.5, 0.95, 0.5, 1.0, 0.375, 1.0, 0.625, 0.625, 0.5, 0.625, 0.5, 0.625, 0.625, 0.625, 0.375, 0.45, 0.5, 0.45, 0.5, 0.5, 0.375, 0.5, 0.625, 0.75, 0.5, 0.75, 0.5, 0.75, 0.625, 0.75, 0.625, 0.75, 0.5, 0.75, 0.5, 0.75, 0.625, 0.75, 0.375, 0.6875, 0.5, 0.6875, 0.5, 0.6875, 0.375, 0.6875, 0.375, 0.6875, 0.5, 0.6875, 0.5, 0.6875, 0.375, 0.6875, 0.625, 0.6875, 0.625, 0.75, 0.625, 0.75, 0.625, 0.6875, 0.625, 0.6875, 0.625, 0.75, 0.625, 0.75, 0.625, 0.6875, 0.5, 0.6875, 0.625, 0.6875, 0.625, 0.6875, 0.5, 0.6875, 0.5, 0.6875, 0.625, 0.6875, 0.625, 0.6875, 0.5, 0.6875, 0.375, 0.75, 0.375, 0.6875, 0.375, 0.6875, 0.375, 0.75, 0.375, 0.75, 0.375, 0.6875, 0.375, 0.6875, 0.375, 0.75, 0.5, 0.75, 0.375, 0.75, 0.375, 0.75, 0.5, 0.75, 0.5, 0.75, 0.375, 0.75, 0.375, 0.75, 0.5, 0.75, 0.375, 0.625, 0.5, 0.625, 0.5, 0.625, 0.375, 0.625, 0.375, 0.625, 0.5, 0.625, 0.5, 0.625, 0.375, 0.625, 0.625, 0.6875, 0.5, 0.6875, 0.5, 0.6875, 0.625, 0.6875, 0.625, 0.6875, 0.5, 0.6875, 0.5, 0.6875, 0.625, 0.6875, 0.375, 0.6875, 0.375, 0.625, 0.375, 0.625, 0.375, 0.6875, 0.375, 0.6875, 0.375, 0.625, 0.375, 0.625, 0.375, 0.6875, 0.5, 0.6875, 0.375, 0.6875, 0.375, 0.6875, 0.5, 0.6875, 0.5, 0.6875, 0.375, 0.6875, 0.375, 0.6875, 0.5, 0.6875, 0.625, 0.625, 0.625, 0.6875, 0.625, 0.6875, 0.625, 0.625, 0.625, 0.625, 0.625, 0.6875, 0.625, 0.6875, 0.625, 0.625, 0.5, 0.625, 0.625, 0.625, 0.625, 0.625, 0.5, 0.625, 0.5, 0.625, 0.625, 0.625, 0.625, 0.625, 0.5, 0.625, 0.625, 0.625, 0.5, 0.625, 0.5, 0.625, 0.625, 0.625, 0.625, 0.625, 0.5, 0.625, 0.5, 0.625, 0.625, 0.625, 0.375, 0.5625, 0.5, 0.5625, 0.5, 0.5625, 0.375, 0.5625, 0.375, 0.5625, 0.5, 0.5625, 0.5, 0.5625, 0.375, 0.5625, 0.5, 0.5625, 0.625, 0.5625, 0.625, 0.5625, 0.5, 0.5625, 0.5, 0.5625, 0.625, 0.5625, 0.625, 0.5625, 0.5, 0.5625, 0.375, 0.625, 0.375, 0.5625, 0.375, 0.5625, 0.375, 0.625, 0.375, 0.625, 0.375, 0.5625, 0.375, 0.5625, 0.375, 0.625, 0.625, 0.5625, 0.625, 0.625, 0.625, 0.625, 0.625, 0.5625, 0.625, 0.5625, 0.625, 0.625, 0.625, 0.625, 0.625, 0.5625, 0.5, 0.625, 0.375, 0.625, 0.375, 0.625, 0.5, 0.625, 0.5, 0.625, 0.375, 0.625, 0.375, 0.625, 0.5, 0.625, 0.625, 0.5625, 0.5, 0.5625, 0.5, 0.5625, 0.625, 0.5625, 0.625, 0.5625, 0.5, 0.5625, 0.5, 0.5625, 0.625, 0.5625, 0.375, 0.5, 0.5, 0.5, 0.5, 0.5, 0.375, 0.5, 0.375, 0.5, 0.5, 0.5, 0.5, 0.5, 0.375, 0.5, 0.5, 0.5, 0.625, 0.5, 0.625, 0.5, 0.5, 0.5, 0.5, 0.5, 0.625, 0.5, 0.625, 0.5, 0.5, 0.5, 0.5, 0.5625, 0.375, 0.5625, 0.375, 0.5625, 0.5, 0.5625, 0.5, 0.5625, 0.375, 0.5625, 0.375, 0.5625, 0.5, 0.5625, 0.625, 0.5, 0.625, 0.5625, 0.625, 0.5625, 0.625, 0.5, 0.625, 0.5, 0.625, 0.5625, 0.625, 0.5625, 0.625, 0.5, 0.375, 0.5625, 0.375, 0.5, 0.375, 0.5, 0.375, 0.5625, 0.375, 0.5625, 0.375, 0.5, 0.375, 0.5, 0.375, 0.5625, 0.5, 0.5099, 0.3943, 0.5099, 0.375, 0.5, 0.5, 0.5, 0.3943, 0.5099, 0.3943, 0.5526, 0.375, 0.5625, 0.375, 0.5, 0.3943, 0.6349, 0.3943, 0.6776, 0.375, 0.6875, 0.375, 0.625, 0.6029, 0.5526, 0.6029, 0.5099, 0.625, 0.5, 0.625, 0.5625, 0.6029, 0.6776, 0.6029, 0.6349, 0.625, 0.625, 0.625, 0.6875, 0.3943, 0.5526, 0.5, 0.5526, 0.5, 0.5625, 0.375, 0.5625, 0.5, 0.6349, 0.3943, 0.6349, 0.375, 0.625, 0.5, 0.625, 0.3943, 0.6776, 0.5, 0.6776, 0.5, 0.6875, 0.375, 0.6875, 0.6029, 0.7401, 0.6029, 0.6974, 0.625, 0.6875, 0.625, 0.75, 0.3943, 0.7401, 0.5, 0.7401, 0.5, 0.75, 0.375, 0.75, 0.3943, 0.6974, 0.3943, 0.7401, 0.375, 0.75, 0.375, 0.6875, 0.3943, 0.5724, 0.3943, 0.6151, 0.375, 0.625, 0.375, 0.5625, 0.6029, 0.6151, 0.6029, 0.5724, 0.625, 0.5625, 0.625, 0.625, 0.5, 0.5724, 0.3943, 0.5724, 0.375, 0.5625, 0.5, 0.5625, 0.3943, 0.6151, 0.5, 0.6151, 0.5, 0.625, 0.375, 0.625, 0.5, 0.6974, 0.3943, 0.6974, 0.375, 0.6875, 0.5, 0.6875, 0.6029, 0.5099, 0.5, 0.5099, 0.5, 0.5, 0.625, 0.5, 0.5, 0.5526, 0.6029, 0.5526, 0.625, 0.5625, 0.5, 0.5625, 0.6029, 0.6349, 0.5, 0.6349, 0.5, 0.625, 0.625, 0.625, 0.5, 0.6776, 0.6029, 0.6776, 0.625, 0.6875, 0.5, 0.6875, 0.5, 0.7401, 0.6029, 0.7401, 0.625, 0.75, 0.5, 0.75, 0.6029, 0.5724, 0.5, 0.5724, 0.5, 0.5625, 0.625, 0.5625, 0.5, 0.6151, 0.6029, 0.6151, 0.625, 0.625, 0.5, 0.625, 0.6029, 0.6974, 0.5, 0.6974, 0.5, 0.6875, 0.625, 0.6875, 0.5, 0.6974, 0.6029, 0.6974, 0.6029, 0.7401, 0.5, 0.7401, 0.5, 0.75, 0.375, 0.75, 0.375, 0.75, 0.5, 0.75, 0.375, 0.75, 0.375, 0.6875, 0.375, 0.6875, 0.375, 0.75, 0.5, 0.6875, 0.625, 0.6875, 0.625, 0.6875, 0.5, 0.6875, 0.625, 0.6875, 0.625, 0.75, 0.625, 0.75, 0.625, 0.6875, 0.375, 0.6875, 0.5, 0.6875, 0.5, 0.6875, 0.375, 0.6875, 0.625, 0.75, 0.5, 0.75, 0.5, 0.75, 0.625, 0.75, 0.3943, 0.6974, 0.5, 0.6974, 0.5, 0.7401, 0.3943, 0.7401, 0.625, 0.75, 0.5, 0.75, 0.5, 0.75, 0.625, 0.75, 0.625, 0.75, 0.5, 0.75, 0.5, 0.75, 0.625, 0.75, 0.375, 0.6875, 0.5, 0.6875, 0.5, 0.6875, 0.375, 0.6875, 0.375, 0.6875, 0.5, 0.6875, 0.5, 0.6875, 0.375, 0.6875, 0.625, 0.6875, 0.625, 0.75, 0.625, 0.75, 0.625, 0.6875, 0.625, 0.6875, 0.625, 0.75, 0.625, 0.75, 0.625, 0.6875, 0.5, 0.6875, 0.625, 0.6875, 0.625, 0.6875, 0.5, 0.6875, 0.5, 0.6875, 0.625, 0.6875, 0.625, 0.6875, 0.5, 0.6875, 0.375, 0.75, 0.375, 0.6875, 0.375, 0.6875, 0.375, 0.75, 0.375, 0.75, 0.375, 0.6875, 0.375, 0.6875, 0.375, 0.75, 0.5, 0.75, 0.375, 0.75, 0.375, 0.75, 0.5, 0.75, 0.5, 0.75, 0.375, 0.75, 0.375, 0.75, 0.5, 0.75, 0.6029, 0.7401, 0.6029, 0.6974, 0.625, 0.6875, 0.625, 0.75, 0.3943, 0.7401, 0.5, 0.7401, 0.5, 0.75, 0.375, 0.75, 0.3943, 0.6974, 0.3943, 0.7401, 0.375, 0.75, 0.375, 0.6875, 0.5, 0.6974, 0.3943, 0.6974, 0.375, 0.6875, 0.5, 0.6875, 0.5, 0.7401, 0.6029, 0.7401, 0.625, 0.75, 0.5, 0.75, 0.6029, 0.6974, 0.5, 0.6974, 0.5, 0.6875, 0.625, 0.6875, 0.625, 0.75, 0.625, 0.6875, 0.65, 0.7188, 0.7, 0.75, 0.5, 0.75, 0.625, 0.75, 0.625, 0.825, 0.5, 0.825, 0.375, 0.75, 0.5, 0.75, 0.5, 0.825, 0.375, 0.825, 0.625, 0.6875, 0.5, 0.6875, 0.5, 0.7437, 0.625, 0.7437, 0.5, 0.6875, 0.375, 0.6875, 0.375, 0.7437, 0.5, 0.7437, 0.375, 0.6875, 0.375, 0.75, 0.3, 0.75, 0.35, 0.7188, 0.875, 0.6875, 0.825, 0.6875, 0.825, 0.625, 0.825, 0.5625, 0.75, 0.8, 0.7417, 0.8, 0.6875, 0.8, 0.6875, 0.8, 0.75, 0.5, 0.6875, 0.5, 0.6875, 0.5, 0.75, 0.5, 0.75, 0.5, 0.8594, 0.5, 0.8594, 0.5, 0.75, 0.5, 0.9375, 0.5, 0.875, 0.5, 0.875, 0.5, 0.9375, 0.5, 0.8594, 0.5, 0.9688, 0.5, 0.9688, 0.5, 0.8594, 0.5, 0.6875, 0.5, 0.625, 0.5, 0.625, 0.5, 0.6875, 0.5, 0.875, 0.5, 0.8125, 0.5, 0.8125, 0.5, 0.875, 0.5, 0.5312, 0.5, 0.6406, 0.5, 0.6406, 0.5, 0.5312, 0.5, 0.625, 0.5, 0.5625, 0.5, 0.5625, 0.5, 0.625, 0.5, 0.8125, 0.5, 0.75, 0.5, 0.75, 0.5, 0.8125, 0.5, 0.6406, 0.5, 0.75, 0.5, 0.75, 0.5, 0.6406, 0.5, 0.9688, 0.5, 0.9375, 0.5, 0.9375, 0.5, 0.9688, 0.5, 0.5625, 0.5, 0.5312, 0.5, 0.5312, 0.5, 0.5625, 0.5, 0.5625, 0.5, 0.5312, 0.5, 0.5312, 0.5, 0.5625, 0.5, 0.5625, 0.5, 0.5312, 0.5, 0.5312, 0.5, 0.5625, 0.5, 0.9688, 0.5, 0.9375, 0.5, 0.9375, 0.5, 0.9688, 0.5, 0.9688, 0.5, 0.9375, 0.5, 0.9375, 0.5, 0.9688, 0.5, 0.6406, 0.5, 0.75, 0.5, 0.75, 0.5, 0.6406, 0.5, 0.6406, 0.5, 0.75, 0.5, 0.75, 0.5, 0.6406, 0.5, 0.8125, 0.5, 0.75, 0.5, 0.75, 0.5, 0.8125, 0.5, 0.8125, 0.5, 0.75, 0.5, 0.75, 0.5, 0.8125, 0.5, 0.625, 0.5, 0.5625, 0.5, 0.5625, 0.5, 0.625, 0.5, 0.625, 0.5, 0.5625, 0.5, 0.5625, 0.5, 0.625, 0.5, 0.5312, 0.5, 0.6406, 0.5, 0.6406, 0.5, 0.5312, 0.5, 0.5312, 0.5, 0.6406, 0.5, 0.6406, 0.5, 0.5312, 0.5, 0.875, 0.5, 0.8125, 0.5, 0.8125, 0.5, 0.875, 0.5, 0.875, 0.5, 0.8125, 0.5, 0.8125, 0.5, 0.875, 0.5, 0.6875, 0.5, 0.625, 0.5, 0.625, 0.5, 0.6875, 0.5, 0.6875, 0.5, 0.625, 0.5, 0.625, 0.5, 0.6875, 0.5, 0.8594, 0.5, 0.9688, 0.5, 0.9688, 0.5, 0.8594, 0.5, 0.8594, 0.5, 0.9688, 0.5, 0.9688, 0.5, 0.8594, 0.5, 0.9375, 0.5, 0.875, 0.5, 0.875, 0.5, 0.9375, 0.5, 0.9375, 0.5, 0.875, 0.5, 0.875, 0.5, 0.9375, 0.5, 0.75, 0.5, 0.8594, 0.5, 0.8594, 0.5, 0.75, 0.5, 0.75, 0.5, 0.8594, 0.5, 0.8594, 0.5, 0.75, 0.5, 0.75, 0.5, 0.6875, 0.5, 0.6875, 0.5, 0.75, 0.5, 0.75, 0.5, 0.6875, 0.5, 0.6875, 0.5, 0.75, 0.5, 0.625, 0.5, 0.5625, 0.5, 0.5625, 0.5, 0.625, 0.5, 0.8125, 0.5, 0.75, 0.5, 0.75, 0.5, 0.8125, 0.5, 0.6406, 0.5, 0.75, 0.5, 0.75, 0.5, 0.6406, 0.5, 0.9688, 0.5, 0.9375, 0.5, 0.9375, 0.5, 0.9688, 0.5, 0.5625, 0.5, 0.5312, 0.5, 0.5312, 0.5, 0.5625, 0.5, 0.75, 0.5, 0.6875, 0.5, 0.6875, 0.5, 0.75, 0.5, 0.75, 0.5, 0.8594, 0.5, 0.8594, 0.5, 0.75, 0.5, 0.9375, 0.5, 0.875, 0.5, 0.875, 0.5, 0.9375, 0.5, 0.8594, 0.5, 0.9688, 0.5, 0.9688, 0.5, 0.8594, 0.5, 0.6875, 0.5, 0.625, 0.5, 0.625, 0.5, 0.6875, 0.5, 0.875, 0.5, 0.8125, 0.5, 0.8125, 0.5, 0.875, 0.5, 0.5312, 0.5, 0.6406, 0.5, 0.6406, 0.5, 0.5312, 0.5, 0.875, 0.5, 0.8125, 0.5, 0.8125, 0.5, 0.875, 0.5, 0.5312, 0.5, 0.6406, 0.5, 0.6406, 0.5, 0.5312, 0.5, 0.625, 0.5, 0.5625, 0.5, 0.5625, 0.5, 0.625, 0.5, 0.8125, 0.5, 0.75, 0.5, 0.75, 0.5, 0.8125, 0.5, 0.6406, 0.5, 0.75, 0.5, 0.75, 0.5, 0.6406, 0.5, 0.9688, 0.5, 0.9375, 0.5, 0.9375, 0.5, 0.9688, 0.5, 0.5625, 0.5, 0.5312, 0.5, 0.5312, 0.5, 0.5625, 0.5, 0.75, 0.5, 0.6875, 0.5, 0.6875, 0.5, 0.75, 0.5, 0.75, 0.5, 0.8594, 0.5, 0.8594, 0.5, 0.75, 0.5, 0.9375, 0.5, 0.875, 0.5, 0.875, 0.5, 0.9375, 0.5, 0.8594, 0.5, 0.9688, 0.5, 0.9688, 0.5, 0.8594, 0.5, 0.6875, 0.5, 0.625, 0.5, 0.625, 0.5, 0.6875, 0.5, 0.6875, 0.5, 0.625, 0.5, 0.625, 0.5, 0.6875, 0.5, 0.6875, 0.5, 0.625, 0.5, 0.625, 0.5, 0.6875, 0.5, 0.8594, 0.5, 0.9688, 0.5, 0.9688, 0.5, 0.8594, 0.5, 0.8594, 0.5, 0.9688, 0.5, 0.9688, 0.5, 0.8594, 0.5, 0.9375, 0.5, 0.875, 0.5, 0.875, 0.5, 0.9375, 0.5, 0.9375, 0.5, 0.875, 0.5, 0.875, 0.5, 0.9375, 0.5, 0.75, 0.5, 0.8594, 0.5, 0.8594, 0.5, 0.75, 0.5, 0.75, 0.5, 0.8594, 0.5, 0.8594, 0.5, 0.75, 0.5, 0.75, 0.5, 0.6875, 0.5, 0.6875, 0.5, 0.75, 0.5, 0.75, 0.5, 0.6875, 0.5, 0.6875, 0.5, 0.75, 0.5, 0.5625, 0.5, 0.5312, 0.5, 0.5312, 0.5, 0.5625, 0.5, 0.5625, 0.5, 0.5312, 0.5, 0.5312, 0.5, 0.5625, 0.5, 0.9688, 0.5, 0.9375, 0.5, 0.9375, 0.5, 0.9688, 0.5, 0.9688, 0.5, 0.9375, 0.5, 0.9375, 0.5, 0.9688, 0.5, 0.6406, 0.5, 0.75, 0.5, 0.75, 0.5, 0.6406, 0.5, 0.6406, 0.5, 0.75, 0.5, 0.75, 0.5, 0.6406, 0.5, 0.8125, 0.5, 0.75, 0.5, 0.75, 0.5, 0.8125, 0.5, 0.8125, 0.5, 0.75, 0.5, 0.75, 0.5, 0.8125, 0.5, 0.625, 0.5, 0.5625, 0.5, 0.5625, 0.5, 0.625, 0.5, 0.625, 0.5, 0.5625, 0.5, 0.5625, 0.5, 0.625, 0.5, 0.5312, 0.5, 0.6406, 0.5, 0.6406, 0.5, 0.5312, 0.5, 0.5312, 0.5, 0.6406, 0.5, 0.6406, 0.5, 0.5312, 0.5, 0.875, 0.5, 0.8125, 0.5, 0.8125, 0.5, 0.875, 0.5, 0.875, 0.5, 0.8125, 0.5, 0.8125, 0.5, 0.875, 0.5, 0.6875, 0.5, 0.625, 0.5, 0.625, 0.5, 0.6875, 0.5, 0.8594, 0.5, 0.9688, 0.5, 0.9688, 0.5, 0.8594, 0.5, 0.9375, 0.5, 0.875, 0.5, 0.875, 0.5, 0.9375, 0.5, 0.75, 0.5, 0.8594, 0.5, 0.8594, 0.5, 0.75, 0.5, 0.75, 0.5, 0.6875, 0.5, 0.6875, 0.5, 0.75, 0.5, 0.5625, 0.5, 0.5312, 0.5, 0.5312, 0.5, 0.5625, 0.5, 0.9688, 0.5, 0.9375, 0.5, 0.9375, 0.5, 0.9688, 0.5, 0.6406, 0.5, 0.75, 0.5, 0.75, 0.5, 0.6406, 0.5, 0.8125, 0.5, 0.75, 0.5, 0.75, 0.5, 0.8125, 0.5, 0.625, 0.5, 0.5625, 0.5, 0.5625, 0.5, 0.625, 0.5, 0.5312, 0.5, 0.6406, 0.5, 0.6406, 0.5, 0.5312, 0.5, 0.875, 0.5, 0.8125, 0.5, 0.8125, 0.5, 0.875, 0.5, 0.5, 0.125, 0.625, 0.125, 0.625, 0.25, 0.5, 0.25, 0.5, 0.3, 0.375, 0.3, 0.375, 0.3, 0.5, 0.3, 0.5, 0.6875, 0.625, 0.6875, 0.625, 0.75, 0.5, 0.75, 0.5, 0.95, 0.625, 0.95, 0.625, 1.0, 0.5, 1.0, 0.825, 0.6875, 0.875, 0.6875, 0.875, 0.75, 0.825, 0.75, 0.825, 0.5, 0.875, 0.5, 0.875, 0.625, 0.825, 0.625, 0.325, 0.5, 0.375, 0.5, 0.375, 0.625, 0.325, 0.625, 0.5, 0.5, 0.625, 0.5, 0.625, 0.625, 0.5, 0.625, 0.5, 0.0625, 0.625, 0.0625, 0.625, 0.125, 0.5, 0.125, 0.5, 0.0, 0.625, 0.0, 0.625, 0.0625, 0.5, 0.0625, 0.825, 0.625, 0.875, 0.625, 0.875, 0.6875, 0.825, 0.6875, 0.5, 0.625, 0.625, 0.625, 0.625, 0.6875, 0.5, 0.6875, 0.375, 0.625, 0.5, 0.625, 0.5, 0.6875, 0.375, 0.6875, 0.375, 0.6719, 0.375, 0.6406, 0.375, 0.0, 0.5, 0.0, 0.5, 0.0625, 0.375, 0.0625, 0.375, 0.0625, 0.5, 0.0625, 0.5, 0.125, 0.375, 0.125, 0.375, 0.5, 0.5, 0.5, 0.5, 0.625, 0.375, 0.625, 0.375, 0.95, 0.5, 0.95, 0.5, 1.0, 0.375, 1.0, 0.375, 0.6875, 0.5, 0.6875, 0.5, 0.75, 0.375, 0.75, 0.5, 0.35, 0.625, 0.35, 0.625, 0.35, 0.5, 0.35, 0.375, 0.125, 0.5, 0.125, 0.5, 0.25, 0.375, 0.25, 0.275, 0.5, 0.225, 0.5, 0.225, 0.5, 0.275, 0.5, 0.5, 0.35, 0.375, 0.35, 0.375, 0.35, 0.5, 0.35, 0.625, 0.3, 0.5, 0.3, 0.5, 0.3, 0.625, 0.3, 0.725, 0.5, 0.675, 0.5, 0.675, 0.5, 0.725, 0.5, 0.375, 0.75, 0.5, 0.75, 0.5, 0.8, 0.375, 0.8, 0.375, 0.8, 0.5, 0.8, 0.5, 0.85, 0.375, 0.85, 0.5, 0.85, 0.5, 0.9, 0.375, 0.9, 0.5, 0.9, 0.5, 0.95, 0.375, 0.95, 0.625, 0.625, 0.675, 0.625, 0.675, 0.6875, 0.625, 0.6875, 0.675, 0.625, 0.725, 0.625, 0.725, 0.6875, 0.675, 0.6875, 0.725, 0.625, 0.775, 0.625, 0.775, 0.6875, 0.725, 0.6875, 0.775, 0.625, 0.825, 0.625, 0.825, 0.6875, 0.775, 0.6875, 0.125, 0.5, 0.175, 0.5, 0.175, 0.625, 0.125, 0.625, 0.175, 0.5, 0.225, 0.5, 0.225, 0.625, 0.175, 0.625, 0.225, 0.5, 0.275, 0.5, 0.225, 0.625, 0.275, 0.5, 0.325, 0.5, 0.275, 0.625, 0.625, 0.5, 0.675, 0.5, 0.675, 0.625, 0.625, 0.625, 0.675, 0.5, 0.725, 0.5, 0.725, 0.625, 0.675, 0.625, 0.725, 0.5, 0.775, 0.5, 0.775, 0.625, 0.725, 0.625, 0.775, 0.5, 0.825, 0.5, 0.825, 0.625, 0.775, 0.625, 0.625, 0.6875, 0.675, 0.6875, 0.675, 0.75, 0.625, 0.75, 0.675, 0.6875, 0.725, 0.6875, 0.725, 0.75, 0.675, 0.75, 0.725, 0.6875, 0.775, 0.6875, 0.775, 0.75, 0.725, 0.75, 0.775, 0.6875, 0.825, 0.6875, 0.825, 0.75, 0.775, 0.75, 0.5, 0.75, 0.625, 0.75, 0.625, 0.8, 0.5, 0.8, 0.5, 0.8, 0.625, 0.8, 0.625, 0.85, 0.5, 0.85, 0.5, 0.85, 0.625, 0.85, 0.625, 0.9, 0.5, 0.9, 0.5, 0.9, 0.625, 0.9, 0.625, 0.95, 0.5, 0.95, 0.625, 0.5, 0.5, 0.5, 0.5, 0.5, 0.625, 0.5, 0.5, 0.4, 0.625, 0.4, 0.625, 0.4, 0.5, 0.4, 0.375, 0.5, 0.325, 0.5, 0.325, 0.5, 0.375, 0.5, 0.225, 0.5, 0.175, 0.5, 0.175, 0.5, 0.225, 0.5, 0.5, 0.4615, 0.6052, 0.4615, 0.6052, 0.4885, 0.5, 0.4885, 0.3948, 0.4615, 0.5, 0.4615, 0.5, 0.4885, 0.3948, 0.4885, 0.3975, 0.2615, 0.5, 0.2615, 0.5, 0.2885, 0.3975, 0.2885, 0.3985, 0.3615, 0.5, 0.3615, 0.5, 0.3885, 0.3985, 0.3885, 0.5, 0.2615, 0.6025, 0.2615, 0.6025, 0.2885, 0.5, 0.2885, 0.5, 0.3615, 0.6015, 0.3615, 0.6015, 0.3885, 0.5, 0.3885, 0.375, 0.25, 0.5, 0.25, 0.5, 0.25, 0.375, 0.25, 0.625, 0.4, 0.5, 0.4, 0.5, 0.4, 0.625, 0.4, 0.875, 0.5, 0.825, 0.5, 0.825, 0.5, 0.875, 0.5, 0.375, 0.35, 0.5, 0.35, 0.5, 0.35, 0.375, 0.35, 0.175, 0.5, 0.125, 0.5, 0.125, 0.5, 0.175, 0.5, 0.5, 0.45, 0.625, 0.45, 0.625, 0.45, 0.5, 0.45, 0.5, 0.4, 0.375, 0.4, 0.375, 0.4, 0.5, 0.4, 0.675, 0.5, 0.625, 0.5, 0.625, 0.5, 0.675, 0.5, 0.375, 0.45, 0.5, 0.45, 0.5, 0.45, 0.375, 0.45, 0.775, 0.5, 0.725, 0.5, 0.725, 0.5, 0.775, 0.5, 0.5, 0.5, 0.375, 0.5, 0.375, 0.5, 0.5, 0.5, 0.5, 0.25, 0.625, 0.25, 0.625, 0.25, 0.5, 0.25, 0.4007, 0.3117, 0.5, 0.3117, 0.5, 0.3383, 0.4007, 0.3383, 0.3992, 0.4117, 0.5, 0.4117, 0.5, 0.4383, 0.3992, 0.4383, 0.5, 0.3117, 0.5993, 0.3117, 0.5993, 0.3383, 0.5, 0.3383, 0.5, 0.4117, 0.6008, 0.4117, 0.6008, 0.4383, 0.5, 0.4383, 0.625, 0.45, 0.5, 0.45, 0.5, 0.45, 0.625, 0.45, 0.325, 0.5, 0.275, 0.5, 0.275, 0.5, 0.325, 0.5, 0.375, 0.4, 0.5, 0.4, 0.5, 0.4, 0.375, 0.4, 0.5, 0.3, 0.625, 0.3, 0.625, 0.3, 0.5, 0.3, 0.825, 0.5, 0.775, 0.5, 0.775, 0.5, 0.825, 0.5, 0.625, 0.35, 0.5, 0.35, 0.5, 0.35, 0.625, 0.35, 0.5, 0.45, 0.375, 0.45, 0.375, 0.45, 0.5, 0.45, 0.375, 0.3, 0.5, 0.3, 0.5, 0.3, 0.375, 0.3, 0.5, 0.2568, 0.3884, 0.2568, 0.375, 0.25, 0.5, 0.25, 0.3884, 0.2568, 0.3884, 0.2932, 0.375, 0.3, 0.375, 0.25, 0.6131, 0.4932, 0.6131, 0.4568, 0.625, 0.45, 0.625, 0.5, 0.3869, 0.4932, 0.5, 0.4932, 0.5, 0.5, 0.375, 0.5, 0.6116, 0.2568, 0.5, 0.2568, 0.5, 0.25, 0.625, 0.25, 0.5, 0.4932, 0.6131, 0.4932, 0.625, 0.5, 0.5, 0.5, 0.3869, 0.4568, 0.3869, 0.4932, 0.375, 0.5, 0.375, 0.45, 0.389, 0.3568, 0.389, 0.3932, 0.375, 0.4, 0.375, 0.35, 0.6116, 0.2932, 0.6116, 0.2568, 0.625, 0.25, 0.625, 0.3, 0.611, 0.3932, 0.611, 0.3568, 0.625, 0.35, 0.625, 0.4, 0.3884, 0.2932, 0.5, 0.2932, 0.5, 0.3, 0.375, 0.3, 0.5, 0.3568, 0.389, 0.3568, 0.375, 0.35, 0.5, 0.35, 0.389, 0.3932, 0.5, 0.3932, 0.5, 0.4, 0.375, 0.4, 0.5, 0.4568, 0.3869, 0.4568, 0.375, 0.45, 0.5, 0.45, 0.5, 0.2932, 0.6116, 0.2932, 0.625, 0.3, 0.5, 0.3, 0.611, 0.3568, 0.5, 0.3568, 0.5, 0.35, 0.625, 0.35, 0.5, 0.3932, 0.611, 0.3932, 0.625, 0.4, 0.5, 0.4, 0.6131, 0.4568, 0.5, 0.4568, 0.5, 0.45, 0.625, 0.45, 0.3895, 0.407, 0.3895, 0.443, 0.375, 0.45, 0.375, 0.4, 0.3904, 0.307, 0.3904, 0.343, 0.375, 0.35, 0.375, 0.3, 0.6096, 0.343, 0.6096, 0.307, 0.625, 0.3, 0.625, 0.35, 0.6105, 0.443, 0.6105, 0.407, 0.625, 0.4, 0.625, 0.45, 0.5, 0.307, 0.3904, 0.307, 0.375, 0.3, 0.5, 0.3, 0.3904, 0.343, 0.5, 0.343, 0.5, 0.35, 0.375, 0.35, 0.5, 0.407, 0.3895, 0.407, 0.375, 0.4, 0.5, 0.4, 0.3895, 0.443, 0.5, 0.443, 0.5, 0.45, 0.375, 0.45, 0.6096, 0.307, 0.5, 0.307, 0.5, 0.3, 0.625, 0.3, 0.5, 0.343, 0.6096, 0.343, 0.625, 0.35, 0.5, 0.35, 0.6105, 0.407, 0.5, 0.407, 0.5, 0.4, 0.625, 0.4, 0.5, 0.443, 0.6105, 0.443, 0.625, 0.45, 0.5, 0.45, 0.5, 0.2615, 0.3975, 0.2615, 0.3884, 0.2568, 0.5, 0.2568, 0.3975, 0.2615, 0.3975, 0.2885, 0.3884, 0.2932, 0.3884, 0.2568, 0.6052, 0.4885, 0.6052, 0.4615, 0.6131, 0.4568, 0.6131, 0.4932, 0.3948, 0.4885, 0.5, 0.4885, 0.5, 0.4932, 0.3869, 0.4932, 0.6025, 0.2615, 0.5, 0.2615, 0.5, 0.2568, 0.6116, 0.2568, 0.5, 0.4885, 0.6052, 0.4885, 0.6131, 0.4932, 0.5, 0.4932, 0.3948, 0.4615, 0.3948, 0.4885, 0.3869, 0.4932, 0.3869, 0.4568, 0.3985, 0.3615, 0.3985, 0.3885, 0.389, 0.3932, 0.389, 0.3568, 0.6025, 0.2885, 0.6025, 0.2615, 0.6116, 0.2568, 0.6116, 0.2932, 0.6015, 0.3885, 0.6015, 0.3615, 0.611, 0.3568, 0.611, 0.3932, 0.3975, 0.2885, 0.5, 0.2885, 0.5, 0.2932, 0.3884, 0.2932, 0.5, 0.3615, 0.3985, 0.3615, 0.389, 0.3568, 0.5, 0.3568, 0.3985, 0.3885, 0.5, 0.3885, 0.5, 0.3932, 0.389, 0.3932, 0.5, 0.4615, 0.3948, 0.4615, 0.3869, 0.4568, 0.5, 0.4568, 0.5, 0.2885, 0.6025, 0.2885, 0.6116, 0.2932, 0.5, 0.2932, 0.6015, 0.3615, 0.5, 0.3615, 0.5, 0.3568, 0.611, 0.3568, 0.5, 0.3885, 0.6015, 0.3885, 0.611, 0.3932, 0.5, 0.3932, 0.6052, 0.4615, 0.5, 0.4615, 0.5, 0.4568, 0.6131, 0.4568, 0.3992, 0.4117, 0.3992, 0.4383, 0.3895, 0.443, 0.3895, 0.407, 0.4007, 0.3117, 0.4007, 0.3383, 0.3904, 0.343, 0.3904, 0.307, 0.5993, 0.3383, 0.5993, 0.3117, 0.6096, 0.307, 0.6096, 0.343, 0.6008, 0.4383, 0.6008, 0.4117, 0.6105, 0.407, 0.6105, 0.443, 0.5, 0.3117, 0.4007, 0.3117, 0.3904, 0.307, 0.5, 0.307, 0.4007, 0.3383, 0.5, 0.3383, 0.5, 0.343, 0.3904, 0.343, 0.5, 0.4117, 0.3992, 0.4117, 0.3895, 0.407, 0.5, 0.407, 0.3992, 0.4383, 0.5, 0.4383, 0.5, 0.443, 0.3895, 0.443, 0.5993, 0.3117, 0.5, 0.3117, 0.5, 0.307, 0.6096, 0.307, 0.5, 0.3383, 0.5993, 0.3383, 0.6096, 0.343, 0.5, 0.343, 0.6008, 0.4117, 0.5, 0.4117, 0.5, 0.407, 0.6105, 0.407, 0.5, 0.4383, 0.6008, 0.4383, 0.6105, 0.443, 0.5, 0.443, 0.5, 0.5, 0.375, 0.5, 0.375, 0.5, 0.5, 0.5, 0.5, 0.5, 0.375, 0.5, 0.375, 0.5, 0.5, 0.5, 0.375, 0.45, 0.5, 0.45, 0.5, 0.45, 0.375, 0.45, 0.375, 0.45, 0.5, 0.45, 0.5, 0.45, 0.375, 0.45, 0.675, 0.5, 0.625, 0.5, 0.625, 0.5, 0.675, 0.5, 0.675, 0.5, 0.625, 0.5, 0.625, 0.5, 0.675, 0.5, 0.5, 0.45, 0.625, 0.45, 0.625, 0.45, 0.5, 0.45, 0.5, 0.45, 0.625, 0.45, 0.625, 0.45, 0.5, 0.45, 0.375, 0.5, 0.325, 0.5, 0.325, 0.5, 0.375, 0.5, 0.375, 0.5, 0.325, 0.5, 0.325, 0.5, 0.375, 0.5, 0.625, 0.5, 0.5, 0.5, 0.5, 0.5, 0.625, 0.5, 0.625, 0.5, 0.5, 0.5, 0.5, 0.5, 0.625, 0.5, 0.5, 0.45, 0.375, 0.45, 0.375, 0.45, 0.5, 0.45, 0.5, 0.45, 0.375, 0.45, 0.375, 0.45, 0.5, 0.45, 0.375, 0.4, 0.5, 0.4, 0.5, 0.4, 0.375, 0.4, 0.375, 0.4, 0.5, 0.4, 0.5, 0.4, 0.375, 0.4, 0.325, 0.5, 0.275, 0.5, 0.275, 0.5, 0.325, 0.5, 0.325, 0.5, 0.275, 0.5, 0.275, 0.5, 0.325, 0.5, 0.625, 0.45, 0.5, 0.45, 0.5, 0.45, 0.625, 0.45, 0.625, 0.45, 0.5, 0.45, 0.5, 0.45, 0.625, 0.45, 0.5, 0.4, 0.625, 0.4, 0.625, 0.4, 0.5, 0.4, 0.5, 0.4, 0.625, 0.4, 0.625, 0.4, 0.5, 0.4, 0.725, 0.5, 0.675, 0.5, 0.675, 0.5, 0.725, 0.5, 0.725, 0.5, 0.675, 0.5, 0.675, 0.5, 0.725, 0.5, 0.775, 0.5, 0.725, 0.5, 0.725, 0.5, 0.775, 0.5, 0.775, 0.5, 0.725, 0.5, 0.725, 0.5, 0.775, 0.5, 0.5, 0.4, 0.375, 0.4, 0.375, 0.4, 0.5, 0.4, 0.5, 0.4, 0.375, 0.4, 0.375, 0.4, 0.5, 0.4, 0.375, 0.35, 0.5, 0.35, 0.5, 0.35, 0.375, 0.35, 0.375, 0.35, 0.5, 0.35, 0.5, 0.35, 0.375, 0.35, 0.625, 0.4, 0.5, 0.4, 0.5, 0.4, 0.625, 0.4, 0.625, 0.4, 0.5, 0.4, 0.5, 0.4, 0.625, 0.4, 0.275, 0.5, 0.225, 0.5, 0.225, 0.5, 0.275, 0.5, 0.275, 0.5, 0.225, 0.5, 0.225, 0.5, 0.275, 0.5, 0.5, 0.35, 0.625, 0.35, 0.625, 0.35, 0.5, 0.35, 0.5, 0.35, 0.625, 0.35, 0.625, 0.35, 0.5, 0.35, 0.375, 0.3, 0.5, 0.3, 0.5, 0.3, 0.375, 0.3, 0.375, 0.3, 0.5, 0.3, 0.5, 0.3, 0.375, 0.3, 0.625, 0.35, 0.5, 0.35, 0.5, 0.35, 0.625, 0.35, 0.625, 0.35, 0.5, 0.35, 0.5, 0.35, 0.625, 0.35, 0.825, 0.5, 0.775, 0.5, 0.775, 0.5, 0.825, 0.5, 0.825, 0.5, 0.775, 0.5, 0.775, 0.5, 0.825, 0.5, 0.5, 0.3, 0.625, 0.3, 0.625, 0.3, 0.5, 0.3, 0.5, 0.3, 0.625, 0.3, 0.625, 0.3, 0.5, 0.3, 0.225, 0.5, 0.175, 0.5, 0.175, 0.5, 0.225, 0.5, 0.225, 0.5, 0.175, 0.5, 0.175, 0.5, 0.225, 0.5, 0.5, 0.35, 0.375, 0.35, 0.375, 0.35, 0.5, 0.35, 0.5, 0.35, 0.375, 0.35, 0.375, 0.35, 0.5, 0.35, 0.5, 0.25, 0.625, 0.25, 0.625, 0.25, 0.5, 0.25, 0.5, 0.25, 0.625, 0.25, 0.625, 0.25, 0.5, 0.25, 0.175, 0.5, 0.125, 0.5, 0.125, 0.5, 0.175, 0.5, 0.175, 0.5, 0.125, 0.5, 0.125, 0.5, 0.175, 0.5, 0.875, 0.5, 0.825, 0.5, 0.825, 0.5, 0.875, 0.5, 0.875, 0.5, 0.825, 0.5, 0.825, 0.5, 0.875, 0.5, 0.375, 0.25, 0.5, 0.25, 0.5, 0.25, 0.375, 0.25, 0.375, 0.25, 0.5, 0.25, 0.5, 0.25, 0.375, 0.25, 0.625, 0.3, 0.5, 0.3, 0.5, 0.3, 0.625, 0.3, 0.625, 0.3, 0.5, 0.3, 0.5, 0.3, 0.625, 0.3, 0.5, 0.3, 0.375, 0.3, 0.375, 0.3, 0.5, 0.3, 0.5, 0.3, 0.375, 0.3, 0.375, 0.3, 0.5, 0.3])
me_cylinder_001.update()

# ---- objects
ob_cylinder_001 = bpy.data.objects.new('Cylinder.001', me_cylinder_001)

# ---- transforms, parenting, visibility, modifiers, constraints
ob_cylinder_001.location = (-1.024, 1.727, 2.576)
ob_cylinder_001.rotation_euler = (0.2003, 4.418e-17, 4.439e-18)
ob_cylinder_001.scale = (0.1062, 0.1063, 0.1203)
_m = ob_cylinder_001.modifiers.new('Mirror', 'MIRROR')
_m.use_clip = True

# ---- collection membership
col_meshes.objects.link(ob_cylinder_001)

# ---- scene / render settings (as saved in the file)
scene.frame_start = 1; scene.frame_end = 250; scene.frame_set(1)
scene.render.engine = 'BLENDER_EEVEE_NEXT'
scene.cycles.sampling_pattern = 'TABULATED_SOBOL'
scene.view_settings.view_transform = 'Filmic'
bpy.context.view_layer.update()

# ---- added for rendering (the .blend has no active camera and no usable light): camera, sun
cam_auto = bpy.data.cameras.new('AutoCamera')
cam_auto.lens = 50.0
cam_auto.sensor_width = 36.0
cam_auto.clip_end = 1000.0
ob_auto_camera = bpy.data.objects.new('AutoCamera', cam_auto)
scene.collection.objects.link(ob_auto_camera)
ob_auto_camera.location = (2.51473, -2.55516, 4.18516)
ob_auto_camera.rotation_euler = (1.09748, -7.21219e-08, 0.694738)
scene.camera = ob_auto_camera
light_auto_sun = bpy.data.lights.new('AutoSun', 'SUN')
light_auto_sun.energy = 3.0
light_auto_sun.angle = 0.0523599
ob_auto_sun = bpy.data.objects.new('AutoSun', light_auto_sun)
scene.collection.objects.link(ob_auto_sun)
ob_auto_sun.rotation_euler = (0.872665, 0.174533, 0.523599)
bpy.context.view_layer.update()
